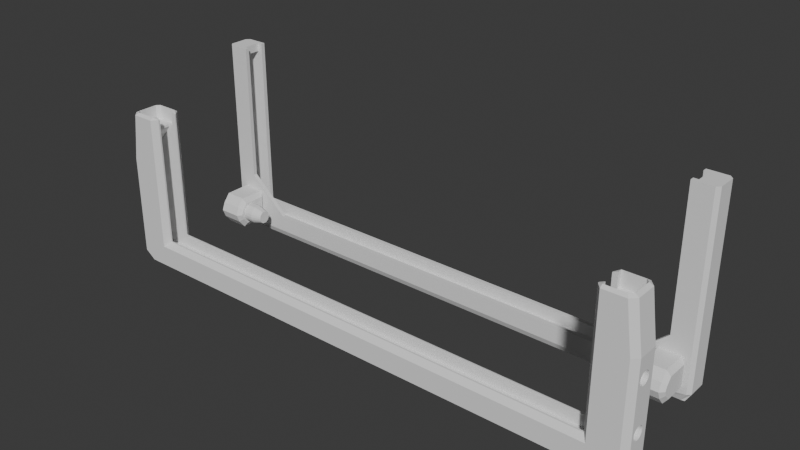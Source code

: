 # Source: backboard-parts_.blend  (saved by Blender 4.0.36; exported with 4.5.12 LTS)
import bpy
from mathutils import Matrix  # noqa: F401  (used for matrix-valued properties, if any)

bpy.ops.wm.read_factory_settings(use_empty=True)
scene = bpy.context.scene
scene.name = 'Scene'

# ---- collections
col_collection = bpy.data.collections.new('Collection'); scene.collection.children.link(col_collection)

# ---- world
world_world = bpy.data.worlds.new('World'); scene.world = world_world
world_world.use_nodes = True; world_world.node_tree.nodes.clear()
_N = world_world.node_tree.nodes; _L = world_world.node_tree.links
n0 = _N.new('ShaderNodeOutputWorld'); n0.name = 'World Output'; n0.location = (300, 300)
n1 = _N.new('ShaderNodeBackground'); n1.name = 'Background'; n1.location = (10, 300)
n1.inputs[0].default_value = (0.05088, 0.05088, 0.05088, 1.0)
_L.new(n1.outputs[0], n0.inputs[0])
n0.is_active_output = True
world_world.color = (0.05088, 0.05088, 0.05088)
world_world.use_sun_shadow = False
world_world.sun_shadow_jitter_overblur = 0.0

# ---- meshes
me_cube_011 = bpy.data.meshes.new('Cube.011')
me_cube_011.from_pydata([(-0.9088, 2.088, 1.431), (0.914, 2.088, 1.431), (-0.9088, 1.323, 3.098), (0.914, 1.323, -0.2355), (-0.9027, -2.646, 1.89), (0.9079, -2.646, 1.89), (-0.9088, 1.323, -0.2355), (-0.9088, 1.838, 0.5978), (0.9788, -2.333, 3.053), (-0.9088, 1.838, 2.264), (-0.936, 2.088, 1.431), (-0.9027, -0.6817, -15.99), (-0.936, 1.323, 3.098), (0.914, 1.323, 3.098), (0.9788, -0.9942, 3.053), (0.9079, -2.646, -15.99), (-0.936, 1.323, -0.2355), (0.914, 1.838, 2.264), (0.914, 1.838, 0.5978), (-0.936, 1.838, 0.5978), (-0.9027, -2.646, -15.99), (-0.936, 1.838, 2.264), (-0.8815, 1.323, 3.098), (0.9079, -0.6817, -15.99), (0.9413, 2.088, 1.431), (0.9413, 1.323, -0.2355), (-0.9912, -2.375, 1.89), (-0.9782, -2.646, 1.89), (-0.9735, -2.333, 3.053), (-0.8815, 1.323, -0.2355), (-0.8815, 1.838, 0.5978), (-0.9782, -0.6817, 1.89), (-0.9912, -0.9372, 1.89), (0.9413, 1.323, 3.098), (-0.8815, 1.838, 2.264), (-0.9735, -0.9942, 3.053), (-0.8815, 2.088, 1.431), (0.9413, 1.838, 2.264), (0.9413, 1.838, 0.5978), (-0.8692, 2.088, 1.431), (0.9835, -2.646, 1.89), (0.8867, 1.323, -0.2355), (-0.8542, 1.771, 1.431), (0.9964, -2.375, 1.89), (-0.9633, 1.771, 1.431), (0.9964, -0.9372, 1.89), (-0.9483, 2.088, 1.431), (0.9835, -0.6817, 1.89), (-0.8542, 1.223, 2.57), (-0.8692, 1.323, 3.098), (-0.9912, -0.9372, -15.99), (-0.9483, 1.323, 3.098), (-0.9633, 1.223, 2.57), (-0.9782, -0.6817, -15.99), (-0.9782, -2.646, -15.99), (-0.8542, -0.4807, 2.57), (0.8867, 1.323, 3.098), (-0.9912, -2.375, -15.99), (-0.9633, -0.4807, 2.57), (0.8867, 1.838, 2.264), (0.9964, -2.375, -15.99), (0.9835, -2.646, -15.99), (-0.8542, -0.4807, 1.431), (0.9835, -0.6817, -15.99), (0.8867, 1.838, 0.5978), (0.9964, -0.9372, -15.99), (0.8867, 2.088, 1.431), (-0.9027, -0.6817, 3.613), (-0.8542, -0.4807, 0.2925), (0.8744, 2.088, 1.431), (-0.9027, -0.8996, 4.243), (-0.9027, -2.396, 4.243), (0.8595, 1.771, 1.431), (-0.9027, -2.646, 3.613), (-0.9633, -0.4807, 0.2925), (0.9079, -0.8996, 4.243), (0.9685, 1.771, 1.431), (-0.8542, 1.223, 0.2925), (0.9079, -0.6817, 3.613), (-0.8692, 1.323, -0.2355), (0.9536, 2.088, 1.431), (-0.9633, 1.223, 0.2925), (0.9079, -2.646, 3.613), (-0.9483, 1.323, -0.2355), (0.9079, -2.396, 4.243), (0.8595, 1.223, 0.2925), (-0.8542, 1.624, 0.9421), (-0.9716, -2.374, 4.243), (-0.9912, -2.375, 3.34), (-0.8692, 1.838, 0.5978), (0.8744, 1.323, -0.2355), (-0.9596, -2.396, 4.243), (-0.9633, 1.624, 0.9421), (-0.9782, -2.646, 3.34), (-0.9483, 1.838, 0.5978), (-0.9597, -0.8996, 4.243), (0.9536, 1.323, -0.2355), (-0.8542, 1.624, 1.92), (-0.8692, 1.838, 2.264), (-0.9782, -0.6817, 3.34), (0.9685, 1.223, 0.2925), (-0.9633, 1.624, 1.92), (-0.9716, -0.9377, 4.243), (-0.9483, 1.838, 2.264), (-0.9912, -0.9372, 3.34), (0.8595, -0.4807, 0.2925), (0.9648, -2.396, 4.243), (0.9835, -2.646, 3.34), (0.9769, -2.374, 4.243), (0.9964, -2.375, 3.34), (0.9685, -0.4807, 0.2925), (0.9769, -0.9377, 4.243), (0.9964, -0.9372, 3.34), (0.9649, -0.8996, 4.243), (0.9835, -0.6817, 3.34), (0.8595, -0.4807, 1.431), (-0.9735, -0.9942, -15.14), (-0.9735, -2.333, -15.14), (-0.9209, -0.9942, -15.14), (0.9685, -0.4807, 1.431), (-0.9209, -2.333, -15.14), (0.8595, -0.4807, 2.57), (0.9788, -0.9942, -15.14), (0.9788, -2.333, -15.14), (0.9261, -0.9942, -15.14), (0.9685, -0.4807, 2.57), (0.9261, -2.333, -15.14), (0.9079, -2.333, 1.89), (0.9079, -0.9942, 1.89), (0.8595, 1.223, 2.57), (-0.9027, -2.333, 1.89), (0.8744, 1.323, 3.098), (0.9261, -0.9942, -15.99), (0.9079, -2.333, -15.99), (0.9685, 1.223, 2.57), (0.9079, -0.9942, -15.99), (0.9261, -2.333, -15.99), (0.9536, 1.323, 3.098), (-0.8542, 1.28, 2.195), (-0.8542, 0.643, 2.388), (-0.9027, -2.333, -15.99), (-0.8542, 1.039, 2.388), (-0.8542, 0.5815, 2.35), (0.8595, 1.624, 1.92), (-0.8542, 1.1, 2.35), (-0.9027, -0.9942, -15.99), (-0.8542, 0.643, 0.4878), (0.8744, 1.838, 2.264), (-0.8542, 0.5815, 0.5122), (-0.8542, 0.4019, 0.6676), (-0.9209, -0.9942, -15.99), (-0.8542, 0.2621, 0.885), (-0.8542, 0.1734, 1.716), (-0.8542, 0.4019, 2.195), (-0.8542, 0.2621, 1.977), (-0.9209, -2.333, -15.99), (0.9079, -2.646, -1.781), (-0.8542, 1.42, 1.977), (0.9685, 1.624, 1.92), (-0.8542, 1.42, 0.885), (0.9835, -2.646, -1.781), (-0.8542, 1.508, 1.147), (-0.8542, 1.539, 1.431), (-0.8542, 1.039, 0.4878), (0.9835, -0.6817, -1.781), (-0.8542, 1.1, 0.5122), (0.9536, 1.838, 2.264), (-0.8542, 1.185, 0.5856), (-0.8542, 1.28, 0.6676), (0.9079, -0.9942, -1.781), (-0.8542, 0.1734, 1.147), (0.9079, -0.6817, -1.781), (0.8595, 1.624, 0.9421), (0.8744, 1.838, 0.5978), (-0.8542, 0.143, 1.431), (0.9964, -2.375, -1.781), (0.9964, -0.9372, -1.781), (-0.8542, 1.508, 1.716), (-0.9027, -0.6817, -1.781), (0.9685, 1.624, 0.9421), (-0.9912, -0.9372, -1.781), (0.9536, 1.838, 0.5978), (-0.9912, -2.375, -1.781), (-0.9027, -0.9942, -1.781), (-0.9027, -2.646, -1.781), (-0.9782, -0.6817, -1.781), (-0.9782, -2.646, -1.781), (-0.7512, -0.6817, 1.89), (-0.7512, -0.8996, 4.243), (-0.7512, -0.6817, 3.613), (-0.7512, -2.396, 4.243), (-0.7512, -2.646, 1.89), (-0.7512, -0.9942, 1.89), (-0.7512, -2.646, 3.613), (0.7564, -0.6817, 1.89), (0.7564, -0.8996, 4.243), (0.7564, -0.6817, 3.613), (0.7564, -2.396, 4.243), (0.7564, -2.646, 1.89), (0.7564, -2.646, 3.613), (0.7564, -2.333, 1.89), (0.7564, -0.9942, 1.89), (0.9536, -0.6817, 3.098), (0.9079, -0.6817, 3.098), (0.9576, -0.6817, 1.89), (0.8704, -0.6817, 1.89), (0.8704, -0.6817, 2.957), (0.8744, -0.6817, 3.098), (0.9079, -0.6817, -0.2355), (0.9536, -0.6817, -0.2355), (0.8704, -0.6817, -0.09415), (0.8744, -0.6817, -0.2355), (0.8595, 1.28, 0.6676), (0.8595, 0.643, 0.4745), (0.8595, 1.039, 0.4745), (0.8595, 0.5815, 0.5122), (0.8595, 1.1, 0.5122), (0.8595, 0.643, 2.374), (0.8595, 0.5815, 2.35), (0.8595, 0.4019, 2.195), (0.8595, 0.2621, 1.977), (0.8595, 0.1734, 1.147), (0.8595, 0.4019, 0.6676), (0.8595, 0.2621, 0.885), (0.8595, 1.42, 0.885), (0.8595, 1.42, 1.977), (0.8595, 1.508, 1.716), (0.8595, 1.539, 1.431), (0.8595, 1.039, 2.374), (0.8595, 1.1, 2.35), (0.8595, 1.185, 2.277), (0.8595, 1.28, 2.195), (0.8595, 0.1734, 1.716), (0.8595, 0.143, 1.431), (0.8595, 1.508, 1.147), (0.9413, -0.6817, 3.098), (0.914, -0.6817, 3.098), (0.8867, -0.6817, 3.098), (0.9413, -0.6817, -0.2355), (0.914, -0.6817, -0.2355), (0.9576, -0.6817, -0.09415), (0.8867, -0.6817, -0.2355), (-0.9524, -0.6817, 2.956), (-0.936, -0.6817, 3.098), (-0.9483, -0.6817, 3.098), (-0.9523, -0.6817, 1.89), (-0.9088, -0.6817, 3.098), (-0.9027, -0.6817, -0.2355), (-0.9523, -0.6817, -0.09429), (-0.936, -0.6817, -0.2355), (-0.9483, -0.6817, -0.2355), (-0.8652, -0.6817, 1.89), (-0.8815, -0.6817, 3.098), (-0.8652, -0.6817, 2.956), (-0.8692, -0.6817, 3.098), (-0.8815, -0.6817, -0.2355), (-0.8692, -0.6817, -0.2355), (-0.8652, -0.6817, -0.09429), (-0.777, 1.309, 1.431), (-0.8159, 1.539, 1.431), (-0.777, 1.288, 1.627), (-0.8159, 1.508, 1.716), (-0.8159, 1.42, 1.977), (-0.777, 1.227, 1.806), (-0.8159, 1.28, 2.195), (-0.777, 1.132, 1.954), (-0.777, 1.01, 2.06), (-0.8159, 1.1, 2.35), (-0.777, 0.6747, 2.06), (-0.8159, 0.5815, 2.35), (-0.777, 0.5522, 1.954), (-0.8159, 0.4019, 2.195), (-0.777, 0.4572, 1.806), (-0.8159, 0.2621, 1.977), (-0.8159, 0.1734, 1.716), (-0.777, 0.3964, 1.627), (-0.777, 0.3755, 1.431), (-0.8159, 0.143, 1.431), (-0.8159, 0.1734, 1.147), (-0.777, 0.3964, 1.235), (0.8211, 1.539, 1.431), (0.777, 1.309, 1.431), (-0.777, 0.4572, 1.056), (-0.8159, 0.2621, 0.885), (-0.777, 0.5522, 0.9086), (-0.8159, 0.4019, 0.6676), (0.777, 1.288, 1.235), (0.8211, 1.508, 1.147), (-0.777, 0.6729, 0.8041), (-0.8159, 0.5815, 0.5122), (0.777, 1.227, 1.056), (0.8211, 1.42, 0.885), (-0.777, 1.011, 0.8041), (-0.8159, 1.1, 0.5122), (0.8211, 1.28, 0.6676), (0.777, 1.132, 0.9086), (-0.777, 1.132, 0.9086), (-0.8159, 1.28, 0.6676), (-0.777, 1.227, 1.056), (-0.8159, 1.42, 0.885), (0.777, 1.01, 0.8025), (0.8211, 1.1, 0.5122), (-0.777, 1.288, 1.235), (-0.8159, 1.508, 1.147), (0.8212, 0.5815, 0.5122), (0.777, 0.6747, 0.8025), (0.777, 0.5522, 0.9086), (0.8212, 0.4019, 0.6676), (0.777, 0.4572, 1.056), (0.8212, 0.2621, 0.885), (0.777, 0.3964, 1.235), (0.8212, 0.1734, 1.147), (0.8213, 0.143, 1.431), (0.777, 0.3755, 1.431), (0.8213, 0.1734, 1.716), (0.777, 0.3964, 1.627), (0.777, 0.4572, 1.806), (0.8214, 0.2621, 1.977), (0.777, 0.5522, 1.954), (0.8214, 0.4019, 2.195), (0.777, 0.6697, 2.055), (0.8215, 0.5815, 2.35), (0.777, 1.011, 2.058), (0.8208, 1.1, 2.35), (0.777, 1.132, 1.954), (0.8209, 1.28, 2.195), (0.777, 1.227, 1.806), (0.821, 1.42, 1.977), (0.777, 1.288, 1.627), (0.821, 1.508, 1.716), (-0.777, 0.9745, 2.081), (-0.8155, 1.039, 2.388), (-0.777, 0.7097, 2.081), (-0.8155, 0.643, 2.388), (-0.777, 0.7072, 0.7905), (-0.8159, 0.643, 0.4878), (-0.777, 0.9771, 0.7905), (-0.8159, 1.039, 0.4878), (0.777, 0.9746, 0.7811), (0.8207, 1.039, 0.4745), (0.777, 0.7097, 0.7811), (0.8207, 0.643, 0.4745), (0.777, 0.9771, 2.072), (0.8207, 1.039, 2.374), (0.7769, 0.84, 2.072), (0.8206, 0.7401, 2.374)], [], [(111, 113, 75, 84, 106, 108), (171, 164, 63, 23), (27, 93, 88, 26), (184, 186, 54, 20), (205, 194, 196, 78, 203, 237, 207, 206), (245, 31, 99, 67, 246, 243, 244, 242), (188, 70, 71, 190), (4, 73, 93, 27), (185, 178, 11, 53), (160, 156, 15, 61), (40, 107, 82, 5), (191, 193, 73, 4), (132, 135, 23, 63, 65, 60, 61, 15, 133, 136), (130, 4, 184, 20, 140), (171, 23, 135, 169), (5, 127, 133, 15, 156), (176, 175, 60, 65), (155, 140, 20, 54, 57, 50, 53, 11, 145, 150), (99, 31, 32, 104), (112, 45, 47, 114), (26, 88, 104, 32), (107, 40, 43, 109), (45, 112, 109, 43), (182, 57, 54, 186), (175, 43, 40, 160), (180, 32, 31, 185), (176, 65, 63, 164), (182, 180, 50, 57), (190, 71, 73, 193), (195, 75, 78, 196), (91, 87, 88, 93), (102, 95, 99, 104), (113, 111, 112, 114), (108, 106, 107, 109), (87, 102, 104, 88), (71, 91, 93, 73), (67, 99, 95, 70), (106, 84, 82, 107), (114, 78, 75, 113), (102, 87, 91, 71, 70, 95), (14, 122, 123, 8), (8, 28, 35, 14), (28, 117, 116, 35), (126, 136, 133, 127, 8, 123), (198, 191, 4, 130, 200), (117, 28, 8, 127, 200, 130, 140, 155, 120), (120, 118, 116, 117), (150, 118, 120, 155), (126, 124, 132, 136), (45, 176, 164, 47), (60, 175, 160, 61), (45, 43, 175, 176), (40, 5, 156, 160), (204, 47, 164, 171, 208, 239, 238, 209, 240), (26, 32, 180, 182), (50, 180, 185, 53), (26, 182, 186, 27), (11, 178, 183, 145), (178, 185, 31, 245, 248, 250, 249, 247), (4, 27, 186, 184), (70, 188, 189, 67), (197, 190, 193, 199), (198, 199, 193, 191), (195, 188, 190, 197), (252, 246, 67, 189, 187, 251, 253, 254), (75, 195, 197, 84), (5, 198, 200, 127), (5, 82, 199, 198), (84, 197, 199, 82), (188, 195, 196, 189), (187, 194, 201, 192), (187, 189, 196, 194), (201, 169, 128), (210, 211, 241, 208, 171, 194, 205), (201, 194, 171, 169), (187, 178, 247, 255, 256, 257, 251), (178, 187, 192, 183), (38, 181, 96, 25), (237, 56, 131, 207), (173, 64, 41, 90), (131, 56, 59, 147), (179, 76, 158, 134, 125, 119, 110, 100), (69, 66, 64, 173), (37, 166, 80, 24), (66, 1, 18, 64), (56, 13, 17, 59), (59, 17, 1, 66), (203, 236, 13, 56, 237), (208, 241, 41, 3, 239), (64, 18, 3, 41), (1, 24, 38, 18), (13, 33, 37, 17), (17, 37, 24, 1), (235, 33, 13, 236), (239, 3, 25, 238), (18, 38, 25, 3), (238, 25, 96, 209), (202, 137, 33, 235), (231, 230, 129, 143, 72, 172, 234, 227, 226, 225), (224, 234, 172, 85, 105, 115, 121, 129, 230, 229, 228, 217, 218, 219, 220, 232, 233, 221, 223, 222, 215, 213, 214, 216, 212), (33, 137, 166, 37), (24, 80, 181, 38), (173, 90, 85, 172), (181, 80, 76, 179), (121, 207, 131, 129), (209, 96, 100, 110, 240), (207, 121, 206), (147, 69, 72, 143), (166, 137, 134, 158), (131, 147, 143, 129), (80, 166, 158, 76), (69, 173, 172, 72), (96, 181, 179, 100), (147, 59, 66, 69), (280, 329, 226, 227), (335, 289, 148, 146), (168, 297, 293, 165, 167), (299, 297, 168, 159), (215, 304, 341, 213), (222, 307, 304, 215), (223, 309, 307, 222), (221, 311, 309, 223), (233, 312, 311, 221), (232, 314, 312, 233), (220, 317, 314, 232), (319, 317, 220, 219), (321, 319, 219, 218), (345, 321, 218, 217), (230, 231, 325, 323, 229), (327, 325, 231, 225), (323, 343, 228, 229), (329, 327, 225, 226), (141, 139, 333, 331), (285, 283, 151, 149), (287, 280, 227, 234), (217, 228, 343, 345), (21, 103, 51, 12), (29, 79, 256, 255), (98, 34, 22, 49), (79, 29, 30, 89), (39, 36, 34, 98), (19, 94, 46, 10), (36, 0, 9, 34), (29, 6, 7, 30), (30, 7, 0, 36), (252, 22, 2, 246), (34, 9, 2, 22), (0, 10, 21, 9), (6, 16, 19, 7), (7, 19, 10, 0), (246, 2, 12, 243), (9, 21, 12, 2), (254, 49, 22, 252), (243, 12, 51, 244), (83, 16, 249, 250), (146, 163, 337, 335), (168, 167, 77, 86, 42, 97, 177, 162, 161, 159), (157, 177, 97, 48, 55, 62, 68, 77, 167, 165, 163, 146, 148, 149, 151, 170, 174, 152, 154, 153, 142, 139, 141, 144, 138), (16, 83, 94, 19), (10, 46, 103, 21), (98, 49, 48, 97), (103, 46, 44, 101), (55, 48, 49, 254, 253), (51, 52, 58, 242, 244), (183, 192, 201, 128, 169, 135, 132, 124, 122, 14, 35, 116, 118, 150, 145), (74, 81, 83, 250, 248), (89, 39, 42, 86), (94, 83, 81, 92), (79, 89, 86, 77), (46, 94, 92, 44), (39, 98, 97, 42), (51, 103, 101, 52), (89, 30, 36, 39), (262, 261, 177, 157), (138, 264, 262, 157), (144, 267, 264, 138), (141, 331, 267, 144), (153, 271, 269, 142), (154, 273, 271, 153), (142, 269, 333, 139), (152, 274, 273, 154), (174, 277, 274, 152), (170, 278, 277, 174), (151, 283, 278, 170), (338, 340, 305, 306, 308, 310, 313, 315, 316, 318, 320, 344, 342, 322, 324, 326, 328, 281, 286, 290, 295, 300), (289, 285, 149, 148), (291, 287, 234, 224), (212, 294, 291, 224), (216, 301, 294, 212), (293, 337, 163, 165), (303, 299, 159, 161), (214, 339, 301, 216), (261, 259, 162, 177), (213, 341, 339, 214), (259, 303, 161, 162), (134, 137, 125), (240, 110, 204), (204, 110, 119), (236, 203, 78, 114, 47, 204, 119, 125, 137, 202, 235), (112, 111, 108, 109), (90, 41, 241), (241, 211, 90), (211, 210, 90), (90, 210, 85), (105, 85, 210), (105, 210, 205, 115), (121, 115, 205, 206), (123, 122, 124, 126), (74, 248, 245, 58), (242, 58, 245), (74, 58, 52, 81), (52, 92, 81), (92, 52, 44), (44, 52, 101), (16, 6, 249), (249, 6, 247), (6, 29, 247), (255, 247, 29), (256, 79, 257), (257, 79, 77), (77, 68, 257), (68, 62, 251, 257), (62, 55, 251), (253, 251, 55), (289, 335, 334, 288), (261, 262, 263, 260), (273, 274, 275, 272), (291, 294, 295, 290), (319, 321, 320, 318), (293, 297, 296, 292), (262, 264, 265, 263), (285, 289, 288, 284), (294, 301, 300, 295), (281, 328, 329, 280), (287, 291, 290, 286), (277, 278, 279, 276), (299, 303, 302, 298), (274, 277, 276, 275), (283, 285, 284, 282), (278, 283, 282, 279), (307, 309, 308, 306), (305, 340, 341, 304), (280, 287, 286, 281), (271, 273, 272, 270), (323, 325, 324, 322), (267, 331, 330, 266), (292, 336, 337, 293), (264, 267, 266, 265), (340, 338, 339, 341), (304, 307, 306, 305), (269, 271, 270, 268), (311, 312, 313, 310), (317, 319, 318, 316), (322, 342, 343, 323), (325, 327, 326, 324), (327, 329, 328, 326), (321, 345, 344, 320), (259, 261, 260, 258), (331, 333, 332, 330), (258, 302, 303, 259), (312, 314, 315, 313), (314, 317, 316, 315), (342, 344, 345, 343), (335, 337, 336, 334), (309, 311, 310, 308), (297, 299, 298, 296), (301, 339, 338, 300), (268, 332, 333, 269), (288, 334, 336, 292, 296, 298, 302, 258, 260, 263, 265, 266, 330, 332, 268, 270, 272, 275, 276, 279, 282, 284)])
_uv = me_cube_011.uv_layers.new(name='UVMap')
_uv.uv.foreach_set('vector', [0.639, 0.5103, 0.6505, 0.5011, 0.6875, 0.5024, 0.6875, 0.7476, 0.6506, 0.7489, 0.639, 0.7393, 0.375, 0.4375, 0.375, 0.4862, 0.375, 0.4862, 0.375, 0.4375, 0.375, 0.0, 0.6226, 0.0, 0.6226, 0.002679, 0.375, 0.002679, 0.375, 0.875, 0.375, 0.9724, 0.375, 0.9724, 0.375, 0.875, 0.375, 0.4336, 0.375, 0.4219, 0.6226, 0.4219, 0.6226, 0.4375, 0.5485, 0.4375, 0.5485, 0.4353, 0.5485, 0.434, 0.5283, 0.4336, 0.375, 0.311, 0.375, 0.2776, 0.6226, 0.2776, 0.6226, 0.375, 0.5512, 0.3672, 0.563, 0.332, 0.5683, 0.3162, 0.5472, 0.311, 0.7187, 0.5024, 0.75, 0.5024, 0.75, 0.7476, 0.7188, 0.7476, 0.375, 0.875, 0.6226, 0.875, 0.6226, 0.9724, 0.375, 0.9724, 0.375, 0.2776, 0.375, 0.375, 0.375, 0.375, 0.375, 0.2776, 0.375, 0.7638, 0.375, 0.8125, 0.375, 0.8125, 0.375, 0.7638, 0.375, 0.7638, 0.6226, 0.7638, 0.6226, 0.8125, 0.375, 0.8125, 0.375, 0.8437, 0.6226, 0.8438, 0.6226, 0.875, 0.375, 0.875, 0.3253, 0.5339, 0.3125, 0.5391, 0.3125, 0.5, 0.3612, 0.5, 0.375, 0.5027, 0.375, 0.7473, 0.3612, 0.75, 0.3125, 0.75, 0.3125, 0.7109, 0.3253, 0.7165, 0.25, 0.7109, 0.25, 0.75, 0.25, 0.75, 0.25, 0.75, 0.25, 0.7109, 0.3125, 0.5, 0.3125, 0.5, 0.3125, 0.5391, 0.3125, 0.5391, 0.3125, 0.75, 0.3125, 0.7109, 0.3125, 0.7109, 0.3125, 0.75, 0.3125, 0.75, 0.375, 0.5027, 0.375, 0.7473, 0.375, 0.7473, 0.375, 0.5027, 0.2244, 0.7165, 0.25, 0.7109, 0.25, 0.75, 0.1526, 0.75, 0.125, 0.7473, 0.125, 0.5027, 0.1526, 0.5, 0.25, 0.5, 0.25, 0.5391, 0.2244, 0.5339, 0.6226, 0.2776, 0.375, 0.2776, 0.375, 0.2473, 0.6226, 0.2473, 0.6226, 0.5027, 0.375, 0.5027, 0.375, 0.4862, 0.6226, 0.4862, 0.375, 0.002679, 0.6226, 0.002679, 0.6226, 0.2473, 0.375, 0.2473, 0.6226, 0.7638, 0.375, 0.7638, 0.375, 0.7473, 0.6226, 0.7473, 0.375, 0.5027, 0.6226, 0.5027, 0.6226, 0.7473, 0.375, 0.7473, 0.375, 0.002679, 0.375, 0.002679, 0.375, 0.0, 0.375, 0.0, 0.375, 0.7473, 0.375, 0.7473, 0.375, 0.7638, 0.375, 0.7638, 0.375, 0.2473, 0.375, 0.2473, 0.375, 0.2776, 0.375, 0.2776, 0.375, 0.5027, 0.375, 0.5027, 0.375, 0.4862, 0.375, 0.4862, 0.375, 0.002679, 0.375, 0.2473, 0.375, 0.2473, 0.375, 0.002679, 0.625, 0.8438, 0.625, 0.875, 0.6226, 0.875, 0.6226, 0.8438, 0.625, 0.4219, 0.625, 0.4375, 0.6226, 0.4375, 0.6226, 0.4219, 0.625, 0.0001841, 0.625, 0.002675, 0.6226, 0.002679, 0.6226, 0.0, 0.625, 0.2474, 0.625, 0.2754, 0.6226, 0.2776, 0.6226, 0.2473, 0.625, 0.4874, 0.625, 0.5026, 0.6226, 0.5027, 0.6226, 0.4862, 0.625, 0.7473, 0.625, 0.7627, 0.6226, 0.7638, 0.6226, 0.7473, 0.625, 0.002757, 0.625, 0.2472, 0.6226, 0.2473, 0.6226, 0.002679, 0.625, 0.875, 0.625, 0.9483, 0.6226, 0.9724, 0.6226, 0.875, 0.6226, 0.375, 0.6226, 0.2776, 0.625, 0.3016, 0.625, 0.375, 0.625, 0.7758, 0.625, 0.8125, 0.6226, 0.8125, 0.6226, 0.7638, 0.6226, 0.4862, 0.6226, 0.4375, 0.625, 0.4375, 0.625, 0.4742, 0.8471, 0.5103, 0.8471, 0.7393, 0.8238, 0.7489, 0.75, 0.7476, 0.75, 0.5024, 0.8239, 0.5011, 0.625, 0.25, 0.625, 0.1064, 0.375, 0.1064, 0.375, 0.25, 0.375, 0.25, 0.375, 0.5, 0.375, 0.5, 0.375, 0.25, 0.375, 0.5, 0.375, 0.6436, 0.625, 0.6436, 0.625, 0.5, 0.625, 0.6827, 0.625, 0.6827, 0.625, 0.7265, 0.625, 0.2619, 0.125, 0.5, 0.125, 0.6436, 0.2969, 0.75, 0.2812, 0.75, 0.25, 0.75, 0.25, 0.7109, 0.2969, 0.7109, 0.375, 0.5, 0.375, 0.5, 0.125, 0.5, 0.625, 0.2619, 0.625, 0.3207, 0.625, 0.501, 0.625, 0.6279, 0.625, 0.6453, 0.625, 0.6453, 0.5625, 0.5, 0.6317, 0.7484, 0.625, 0.6436, 0.375, 0.6436, 0.4938, 0.5642, 0.4938, 0.5, 0.5625, 0.5, 0.5625, 0.5642, 0.5625, 0.25, 0.4937, 0.25, 0.4937, 0.1858, 0.5625, 0.1858, 0.375, 0.5027, 0.375, 0.5027, 0.375, 0.4862, 0.375, 0.4862, 0.375, 0.7473, 0.375, 0.7473, 0.375, 0.7638, 0.375, 0.7638, 0.375, 0.5027, 0.375, 0.7473, 0.375, 0.7473, 0.375, 0.5027, 0.375, 0.7638, 0.375, 0.8125, 0.375, 0.8125, 0.375, 0.7638, 0.375, 0.4695, 0.375, 0.4862, 0.375, 0.4862, 0.375, 0.4375, 0.375, 0.4375, 0.375, 0.4414, 0.375, 0.459, 0.375, 0.4669, 0.375, 0.4695, 0.375, 0.002679, 0.375, 0.2473, 0.375, 0.2473, 0.375, 0.002679, 0.375, 0.2473, 0.375, 0.2473, 0.375, 0.2776, 0.375, 0.2776, 0.375, 0.002679, 0.375, 0.002679, 0.375, 0.0, 0.375, 0.0, 0.25, 0.5, 0.25, 0.5, 0.25, 0.5391, 0.25, 0.5391, 0.375, 0.375, 0.375, 0.2776, 0.375, 0.2776, 0.375, 0.311, 0.375, 0.311, 0.375, 0.3162, 0.375, 0.332, 0.375, 0.375, 0.375, 0.875, 0.375, 0.9724, 0.375, 0.9724, 0.375, 0.875, 0.625, 0.375, 0.625, 0.4062, 0.6226, 0.4063, 0.6226, 0.375, 0.625, 0.8281, 0.625, 0.8438, 0.6226, 0.8438, 0.6226, 0.8281, 0.375, 0.8281, 0.6226, 0.8281, 0.6226, 0.8438, 0.375, 0.8437, 0.7031, 0.5024, 0.7187, 0.5024, 0.7188, 0.7476, 0.7031, 0.7476, 0.5485, 0.3794, 0.5485, 0.375, 0.6226, 0.375, 0.6226, 0.4063, 0.375, 0.4062, 0.375, 0.3827, 0.5282, 0.3827, 0.5485, 0.3819, 0.6875, 0.5024, 0.7031, 0.5024, 0.7031, 0.7476, 0.6875, 0.7476, 0.3125, 0.75, 0.2969, 0.75, 0.2969, 0.7109, 0.3125, 0.7109, 0.375, 0.8125, 0.6226, 0.8125, 0.6226, 0.8281, 0.375, 0.8281, 0.625, 0.8125, 0.625, 0.8281, 0.6226, 0.8281, 0.6226, 0.8125, 0.625, 0.4062, 0.625, 0.4219, 0.6226, 0.4219, 0.6226, 0.4063, 0.2812, 0.5, 0.2969, 0.5, 0.2969, 0.5391, 0.2812, 0.5391, 0.375, 0.4062, 0.6226, 0.4063, 0.6226, 0.4219, 0.375, 0.4219, 0.2969, 0.5391, 0.866, 0.7479, 0.866, 0.7479, 0.328, 0.4807, 0.3263, 0.4827, 0.3212, 0.4891, 0.3125, 0.5, 0.3125, 0.5, 0.375, 0.4219, 0.328, 0.4807, 0.2969, 0.5391, 0.2969, 0.5, 0.3125, 0.5, 0.3125, 0.5391, 0.2812, 0.5, 0.25, 0.5, 0.25, 0.5, 0.2544, 0.5, 0.2569, 0.5, 0.2577, 0.5, 0.2577, 0.5, 0.25, 0.5, 0.2812, 0.5, 0.2812, 0.5391, 0.634, 0.7479, 0.9167, 0.875, 0.9167, 0.9314, 0.8333, 0.9314, 0.8333, 0.875, 0.3274, 0.5686, 0.1667, 0.5686, 0.1667, 0.5686, 0.3274, 0.5686, 0.9167, 0.5686, 0.9167, 0.625, 0.8333, 0.625, 0.8333, 0.5686, 0.1667, 0.5686, 0.1667, 0.625, 0.08333, 0.625, 0.08333, 0.5686, 0.311, 0.4093, 0.25, 0.4341, 0.311, 0.4093, 0.392, 0.3576, 0.108, 0.1404, 0.108, 0.1404, 0.392, 0.1404, 0.392, 0.3576, 1.0, 0.5686, 1.0, 0.625, 0.9167, 0.625, 0.9167, 0.5686, 0.08333, 0.875, 0.08333, 0.9314, -8.941e-08, 0.9314, -8.941e-08, 0.875, 1.0, 0.625, 1.0, 0.75, 0.9167, 0.75, 0.9167, 0.625, 0.1667, 0.625, 0.1667, 0.75, 0.08333, 0.75, 0.08333, 0.625, 0.08333, 0.625, 0.08333, 0.75, -8.941e-08, 0.75, -8.941e-08, 0.625, 0.3274, 0.625, 0.3274, 0.625, 0.1667, 0.625, 0.1667, 0.625, 0.3274, 0.625, 0.6726, 0.625, 0.6726, 0.625, 0.8333, 0.625, 0.8333, 0.625, 0.6726, 0.625, 0.9167, 0.625, 0.9167, 0.75, 0.8333, 0.75, 0.8333, 0.625, 1.0, 0.75, 1.0, 0.875, 0.9167, 0.875, 0.9167, 0.75, 0.1667, 0.75, 0.1667, 0.875, 0.08333, 0.875, 0.08333, 0.75, 0.08333, 0.75, 0.08333, 0.875, -8.941e-08, 0.875, -8.941e-08, 0.75, 0.3274, 0.75, 0.1667, 0.75, 0.1667, 0.75, 0.3274, 0.75, 0.6726, 0.75, 0.8333, 0.75, 0.8333, 0.75, 0.6726, 0.75, 0.9167, 0.75, 0.9167, 0.875, 0.8333, 0.875, 0.8333, 0.75, 0.6726, 0.875, 0.8333, 0.875, 0.8333, 0.875, 0.6726, 0.875, 0.3274, 0.875, 0.1667, 0.875, 0.1667, 0.875, 0.3274, 0.875, 0.6548, 0.3648, 0.6446, 0.3526, 0.6487, 0.3575, 0.689, 0.4093, 0.75, 0.4341, 0.689, 0.4093, 0.6656, 0.3943, 0.6717, 0.3982, 0.6656, 0.3943, 0.6477, 0.3829, 0.8181, 0.383, 0.7855, 0.3952, 0.811, 0.4093, 0.892, 0.3576, 0.892, 0.1404, 0.892, 0.1404, 0.892, 0.1404, 0.892, 0.3576, 0.892, 0.3528, 0.892, 0.3419, 0.892, 0.3341, 0.892, 0.2704, 0.892, 0.2625, 0.892, 0.2396, 0.892, 0.2218, 0.892, 0.2105, 0.892, 0.2066, 0.892, 0.2105, 0.892, 0.2218, 0.892, 0.2396, 0.892, 0.2625, 0.892, 0.2704, 0.892, 0.3341, 0.892, 0.3419, 0.8805, 0.3649, 0.1667, 0.875, 0.1667, 0.9314, 0.08333, 0.9314, 0.08333, 0.875, 1.0, 0.875, 1.0, 0.9314, 0.9167, 0.9314, 0.9167, 0.875, 0.8539, 0.43, 0.9578, 0.37, 0.892, 0.3576, 0.811, 0.4093, 0.3539, 0.43, 0.25, 0.49, 0.25, 0.4341, 0.311, 0.4093, 0.892, 0.1404, 0.3274, 0.5686, 0.1667, 0.5686, 0.608, 0.3576, 0.4578, 0.1385, 0.4578, 0.37, 0.392, 0.3576, 0.392, 0.1404, 0.4402, 0.1328, 0.3274, 0.5686, 0.892, 0.1404, 0.5283, 0.4336, 0.6461, 0.43, 0.75, 0.49, 0.75, 0.4341, 0.689, 0.4093, 0.1461, 0.43, 0.04215, 0.37, 0.108, 0.3576, 0.189, 0.4093, 0.5422, 0.37, 0.6461, 0.43, 0.689, 0.4093, 0.608, 0.3576, 0.25, 0.49, 0.1461, 0.43, 0.189, 0.4093, 0.25, 0.4341, 0.75, 0.49, 0.8539, 0.43, 0.811, 0.4093, 0.75, 0.4341, 0.4578, 0.37, 0.3539, 0.43, 0.311, 0.4093, 0.392, 0.3576, 0.08333, 0.5686, 0.08333, 0.625, -8.941e-08, 0.625, -8.941e-08, 0.5686, -2.682e-07, 0.7276, 0.04545, 0.7275, 0.04545, 0.8115, -2.682e-07, 0.8115, 0.3045, 0.7278, 0.3182, 0.7278, 0.3182, 0.8115, 0.3045, 0.8115, 0.1364, 0.8115, 0.1364, 0.7278, 0.1818, 0.7278, 0.1818, 0.8115, 0.1603, 0.8115, 0.09091, 0.7278, 0.1364, 0.7278, 0.1364, 0.8115, 0.09091, 0.8115, 0.6818, 0.8115, 0.6818, 0.7279, 0.6955, 0.7278, 0.6955, 0.8124, 0.6364, 0.8115, 0.6364, 0.7279, 0.6818, 0.7279, 0.6818, 0.8115, 0.5909, 0.8115, 0.5909, 0.7279, 0.6364, 0.7279, 0.6364, 0.8115, 0.5455, 0.8115, 0.5455, 0.728, 0.5909, 0.7279, 0.5909, 0.8115, 0.5, 0.8115, 0.5, 0.7281, 0.5455, 0.728, 0.5455, 0.8115, 0.4545, 0.8115, 0.4545, 0.7281, 0.5, 0.7281, 0.5, 0.8115, 0.4091, 0.8115, 0.4091, 0.7283, 0.4545, 0.7281, 0.4545, 0.8115, 0.3636, 0.7284, 0.4091, 0.7283, 0.4091, 0.8115, 0.3636, 0.8115, 0.3182, 0.7286, 0.3636, 0.7284, 0.3636, 0.8115, 0.3182, 0.8115, 0.3045, 0.7266, 0.3182, 0.7286, 0.3182, 0.8115, 0.3045, 0.8115, 0.1603, 0.8115, 0.1364, 0.8115, 0.1364, 0.7273, 0.1818, 0.7271, 0.1818, 0.8115, 0.09091, 0.7274, 0.1364, 0.7273, 0.1364, 0.8115, 0.09091, 0.8115, 0.1818, 0.7271, 0.1955, 0.7269, 0.1955, 0.8115, 0.1818, 0.8115, 0.04545, 0.7275, 0.09091, 0.7274, 0.09091, 0.8115, 0.04545, 0.8115, 0.892, 0.3341, 0.892, 0.2704, 0.794, 0.456, 0.8484, 0.4879, 0.3636, 0.7278, 0.4091, 0.7278, 0.4091, 0.8115, 0.3636, 0.8115, 0.9545, 0.7276, 1.0, 0.7276, 1.0, 0.8115, 0.9545, 0.8115, 0.3045, 0.8115, 0.1955, 0.8115, 0.1955, 0.7269, 0.3045, 0.7266, 0.9167, 0.875, 0.9167, 0.9314, 0.8333, 0.9314, 0.8333, 0.875, 0.1667, 0.5686, 0.1667, 0.5686, 0.3274, 0.5686, 0.3274, 0.5686, 0.9167, 0.5686, 0.9167, 0.625, 0.8333, 0.625, 0.8333, 0.5686, 0.1667, 0.5686, 0.1667, 0.625, 0.08333, 0.625, 0.08333, 0.5686, 1.0, 0.5686, 1.0, 0.625, 0.9167, 0.625, 0.9167, 0.5686, 0.08333, 0.875, 0.08333, 0.9314, -8.941e-08, 0.9314, -8.941e-08, 0.875, 1.0, 0.625, 1.0, 0.75, 0.9167, 0.75, 0.9167, 0.625, 0.1667, 0.625, 0.1667, 0.75, 0.08333, 0.75, 0.08333, 0.625, 0.08333, 0.625, 0.08333, 0.75, -8.941e-08, 0.75, -8.941e-08, 0.625, 0.6726, 0.625, 0.8333, 0.625, 0.8333, 0.625, 0.6726, 0.625, 0.9167, 0.625, 0.9167, 0.75, 0.8333, 0.75, 0.8333, 0.625, 1.0, 0.75, 1.0, 0.875, 0.9167, 0.875, 0.9167, 0.75, 0.1667, 0.75, 0.1667, 0.875, 0.08333, 0.875, 0.08333, 0.75, 0.08333, 0.75, 0.08333, 0.875, -8.941e-08, 0.875, -8.941e-08, 0.75, 0.6726, 0.75, 0.8333, 0.75, 0.8333, 0.75, 0.6726, 0.75, 0.9167, 0.75, 0.9167, 0.875, 0.8333, 0.875, 0.8333, 0.75, 0.6726, 0.5686, 0.8333, 0.5686, 0.8333, 0.5686, 0.6726, 0.5686, 0.6726, 0.875, 0.8333, 0.875, 0.8333, 0.875, 0.6726, 0.875, 0.1667, 0.875, 0.1667, 0.875, 0.3274, 0.875, 0.3274, 0.875, 0.892, 0.2704, 0.892, 0.3341, 0.5466, 0.4871, 0.6007, 0.455, 0.6548, 0.3648, 0.6446, 0.3526, 0.6487, 0.3575, 0.689, 0.4093, 0.75, 0.4341, 0.689, 0.4093, 0.6656, 0.3943, 0.6717, 0.3982, 0.6656, 0.3943, 0.6477, 0.3829, 0.8181, 0.383, 0.7855, 0.3952, 0.811, 0.4093, 0.892, 0.3576, 0.892, 0.1404, 0.892, 0.1404, 0.892, 0.1404, 0.892, 0.3576, 0.892, 0.3528, 0.892, 0.3419, 0.892, 0.3341, 0.892, 0.2704, 0.892, 0.2625, 0.892, 0.2396, 0.892, 0.2218, 0.892, 0.2105, 0.892, 0.2066, 0.892, 0.2105, 0.892, 0.2218, 0.892, 0.2396, 0.892, 0.2625, 0.892, 0.2704, 0.892, 0.3341, 0.892, 0.3419, 0.8805, 0.3649, 0.1667, 0.875, 0.1667, 0.9314, 0.08333, 0.9314, 0.08333, 0.875, 1.0, 0.875, 1.0, 0.9314, 0.9167, 0.9314, 0.9167, 0.875, 0.8539, 0.43, 0.9578, 0.37, 0.892, 0.3576, 0.811, 0.4093, 0.3539, 0.43, 0.25, 0.49, 0.25, 0.4341, 0.311, 0.4093, 0.892, 0.1404, 0.892, 0.3576, 0.9578, 0.37, 0.9578, 0.1385, 0.9402, 0.1328, 0.4578, 0.37, 0.392, 0.3576, 0.392, 0.1404, 0.4402, 0.1328, 0.4578, 0.1385, 0.634, 0.7479, 0.75, 0.7479, 0.808, 0.7479, 0.866, 0.7479, 0.866, 0.7479, 0.866, 0.7479, 0.8668, 0.6436, 0.8668, 0.6436, 0.875, 0.6702, 0.875, 0.6702, 0.625, 0.75, 0.625, 0.75, 0.6317, 0.7484, 0.6317, 0.7484, 0.634, 0.7479, 0.108, 0.1404, 0.108, 0.3576, 0.04215, 0.37, 0.04215, 0.1385, 0.05977, 0.1328, 0.6461, 0.43, 0.75, 0.49, 0.75, 0.4341, 0.689, 0.4093, 0.1461, 0.43, 0.04215, 0.37, 0.108, 0.3576, 0.189, 0.4093, 0.5422, 0.37, 0.6461, 0.43, 0.689, 0.4093, 0.608, 0.3576, 0.25, 0.49, 0.1461, 0.43, 0.189, 0.4093, 0.25, 0.4341, 0.75, 0.49, 0.8539, 0.43, 0.811, 0.4093, 0.75, 0.4341, 0.4578, 0.37, 0.3539, 0.43, 0.311, 0.4093, 0.392, 0.3576, 0.08333, 0.5686, 0.08333, 0.625, -8.941e-08, 0.625, -8.941e-08, 0.5686, 0.9091, 0.7278, 0.9545, 0.7278, 0.9545, 0.8115, 0.9091, 0.8115, 0.8636, 0.8115, 0.8636, 0.7278, 0.9091, 0.7278, 0.9091, 0.8115, 0.8182, 0.8115, 0.8182, 0.7278, 0.8636, 0.7278, 0.8636, 0.8115, 0.8045, 0.8124, 0.8045, 0.7278, 0.8182, 0.7278, 0.8182, 0.8115, 0.6364, 0.8115, 0.6364, 0.7278, 0.6818, 0.7278, 0.6818, 0.8115, 0.5909, 0.8115, 0.5909, 0.7278, 0.6364, 0.7278, 0.6364, 0.8115, 0.6818, 0.8115, 0.6818, 0.7278, 0.6955, 0.7278, 0.6955, 0.8124, 0.5455, 0.8115, 0.5455, 0.7278, 0.5909, 0.7278, 0.5909, 0.8115, 0.5, 0.8115, 0.5, 0.7278, 0.5455, 0.7278, 0.5455, 0.8115, 0.4545, 0.8115, 0.4545, 0.7278, 0.5, 0.7278, 0.5, 0.8115, 0.4091, 0.8115, 0.4091, 0.7278, 0.4545, 0.7278, 0.4545, 0.8115, 0.794, 0.6427, 0.6925, 0.6427, 0.6797, 0.6427, 0.6347, 0.6427, 0.5897, 0.6427, 0.5443, 0.6427, 0.4988, 0.6427, 0.4534, 0.6427, 0.4082, 0.6427, 0.3637, 0.6427, 0.3228, 0.6427, 0.298, 0.6427, 0.2079, 0.6427, 0.1936, 0.6427, 0.1501, 0.6427, 0.1079, 0.6427, 0.06793, 0.6427, 0.08608, 0.6427, 0.8702, 0.6427, 0.8877, 0.6427, 0.8477, 0.6427, 0.8048, 0.6427, 0.3182, 0.7278, 0.3636, 0.7278, 0.3636, 0.8115, 0.3182, 0.8115, 0.9091, 0.7277, 0.9545, 0.7276, 0.9545, 0.8115, 0.9091, 0.8115, 0.8636, 0.8115, 0.8636, 0.7277, 0.9091, 0.7277, 0.9091, 0.8115, 0.8182, 0.8115, 0.8182, 0.7278, 0.8636, 0.7277, 0.8636, 0.8115, 0.1818, 0.7278, 0.1955, 0.7278, 0.1955, 0.8115, 0.1818, 0.8115, 0.04545, 0.7278, 0.09091, 0.7278, 0.09091, 0.8115, 0.04545, 0.8115, 0.8045, 0.8124, 0.8045, 0.7278, 0.8182, 0.7278, 0.8182, 0.8115, 0.9545, 0.7278, 1.0, 0.7278, 1.0, 0.8115, 0.9545, 0.8115, 0.892, 0.2704, 0.7941, 0.4559, 0.8484, 0.4879, 0.892, 0.3341, -2.682e-07, 0.7278, 0.04545, 0.7278, 0.04545, 0.8115, -2.682e-07, 0.8115, 0.392, 0.3576, 0.04215, 0.37, 0.108, 0.1404, 0.375, 0.4695, 0.392, 0.1404, 0.375, 0.4695, 0.375, 0.4695, 0.392, 0.1404, 0.108, 0.1404, 0.3274, 0.75, 0.5485, 0.4375, 0.6226, 0.4375, 0.6226, 0.4862, 0.375, 0.4862, 0.375, 0.4695, 0.108, 0.1404, 0.108, 0.1404, 0.1667, 0.875, 0.3274, 0.875, 0.3274, 0.75, 0.6226, 0.5027, 0.625, 0.5026, 0.639, 0.7393, 0.6226, 0.7473, 0.8333, 0.5686, 0.8333, 0.625, 0.6726, 0.625, 0.6726, 0.625, 0.3263, 0.4827, 0.8333, 0.5686, 0.3263, 0.4827, 0.328, 0.4807, 0.8333, 0.5686, 0.8333, 0.5686, 0.328, 0.4807, 0.892, 0.3576, 0.892, 0.1404, 0.892, 0.3576, 0.328, 0.4807, 0.892, 0.1404, 0.328, 0.4807, 0.328, 0.4807, 0.892, 0.1404, 0.892, 0.1404, 0.892, 0.1404, 0.375, 0.4336, 0.5283, 0.4336, 0.375, 0.1064, 0.875, 0.6702, 0.4937, 0.25, 0.5625, 0.25, 0.108, 0.1404, 0.05977, 0.1328, 0.375, 0.311, 0.0, 0.0, 0.5472, 0.311, 0.0, 0.0, 0.375, 0.311, 0.108, 0.1404, 0.0, 0.0, 0.392, 0.3576, 0.108, 0.3576, 0.392, 0.3576, 0.189, 0.4093, 0.108, 0.3576, 0.189, 0.4093, 0.392, 0.3576, 0.25, 0.4341, 0.25, 0.4341, 0.392, 0.3576, 0.311, 0.4093, 0.1667, 0.875, 0.1667, 0.75, 0.3274, 0.875, 0.3274, 0.875, 0.1667, 0.75, 0.375, 0.3672, 0.1667, 0.75, 0.1667, 0.625, 0.375, 0.3672, 0.2544, 0.5, 0.25, 0.5, 0.1667, 0.625, 0.2569, 0.5, 0.1667, 0.5686, 0.2577, 0.5, 0.2577, 0.5, 0.1667, 0.5686, 0.608, 0.3576, 0.892, 0.3576, 0.892, 0.1404, 0.2577, 0.5, 0.892, 0.1404, 0.892, 0.1404, 0.2577, 0.5, 0.2577, 0.5, 0.892, 0.1404, 0.892, 0.1404, 0.2577, 0.5, 0.5282, 0.3827, 0.375, 0.3827, 0.892, 0.1404, 0.3182, 0.7278, 0.3045, 0.7278, 0.3088, 0.6427, 0.3206, 0.6427, 0.9545, 0.7278, 0.9091, 0.7278, 0.8924, 0.6427, 0.9322, 0.6427, 0.5909, 0.7278, 0.5455, 0.7278, 0.5468, 0.6427, 0.592, 0.6427, 0.9091, 0.7277, 0.8636, 0.7277, 0.8477, 0.6427, 0.8877, 0.6427, 0.3636, 0.7284, 0.3182, 0.7286, 0.3228, 0.6427, 0.3637, 0.6427, 0.1818, 0.7278, 0.1364, 0.7278, 0.1523, 0.6427, 0.1941, 0.6427, 0.9091, 0.7278, 0.8636, 0.7278, 0.8504, 0.6427, 0.8924, 0.6427, 0.3636, 0.7278, 0.3182, 0.7278, 0.3206, 0.6427, 0.3654, 0.6427, 0.8636, 0.7277, 0.8182, 0.7278, 0.8048, 0.6427, 0.8477, 0.6427, 0.08608, 0.6427, 0.06793, 0.6427, 0.04545, 0.7275, -2.682e-07, 0.7276, 0.9545, 0.7276, 0.9091, 0.7277, 0.8877, 0.6427, 0.8702, 0.6427, 0.5, 0.7278, 0.4545, 0.7278, 0.4558, 0.6427, 0.5013, 0.6427, 0.09091, 0.7278, 0.04545, 0.7278, 0.1298, 0.6427, 0.1124, 0.6427, 0.5455, 0.7278, 0.5, 0.7278, 0.5013, 0.6427, 0.5468, 0.6427, 0.4091, 0.7278, 0.3636, 0.7278, 0.3654, 0.6427, 0.4104, 0.6427, 0.4545, 0.7278, 0.4091, 0.7278, 0.4104, 0.6427, 0.4558, 0.6427, 0.6364, 0.7279, 0.5909, 0.7279, 0.5897, 0.6427, 0.6347, 0.6427, 0.6797, 0.6427, 0.6925, 0.6427, 0.6955, 0.7278, 0.6818, 0.7279, -2.682e-07, 0.6427, 0.9545, 0.6427, 0.8702, 0.6427, 0.08608, 0.6427, 0.6364, 0.7278, 0.5909, 0.7278, 0.592, 0.6427, 0.6368, 0.6427, 0.1818, 0.7271, 0.1364, 0.7273, 0.1501, 0.6427, 0.1936, 0.6427, 0.8182, 0.7278, 0.8045, 0.7278, 0.7958, 0.6427, 0.8069, 0.6427, 0.1941, 0.6427, 0.2056, 0.6427, 0.1955, 0.7278, 0.1818, 0.7278, 0.8636, 0.7278, 0.8182, 0.7278, 0.8069, 0.6427, 0.8504, 0.6427, 0.6925, 0.6427, 0.794, 0.6427, 0.8484, 0.4879, 0.7941, 0.4559, 0.6818, 0.7279, 0.6364, 0.7279, 0.6347, 0.6427, 0.6797, 0.6427, 0.6818, 0.7278, 0.6364, 0.7278, 0.6368, 0.6427, 0.6817, 0.6427, 0.5455, 0.728, 0.5, 0.7281, 0.4988, 0.6427, 0.5443, 0.6427, 0.4091, 0.7283, 0.3636, 0.7284, 0.3637, 0.6427, 0.4082, 0.6427, 0.1936, 0.6427, 0.2079, 0.6427, 0.1955, 0.7269, 0.1818, 0.7271, 0.1364, 0.7273, 0.09091, 0.7274, 0.1079, 0.6427, 0.1501, 0.6427, 0.09091, 0.7274, 0.04545, 0.7275, 0.06793, 0.6427, 0.1079, 0.6427, 0.3182, 0.7286, 0.3045, 0.7266, 0.298, 0.6427, 0.3228, 0.6427, 1.0, 0.7278, 0.9545, 0.7278, 0.9322, 0.6427, 0.914, 0.6427, 0.8484, 0.4879, 0.794, 0.456, 0.6942, 0.6427, 0.7958, 0.6427, 0.914, 0.6427, 0.1298, 0.6427, 0.04545, 0.6427, 1.0, 0.6427, 0.5, 0.7281, 0.4545, 0.7281, 0.4534, 0.6427, 0.4988, 0.6427, 0.4545, 0.7281, 0.4091, 0.7283, 0.4082, 0.6427, 0.4534, 0.6427, 0.2079, 0.6427, 0.298, 0.6427, 0.3045, 0.7266, 0.1955, 0.7269, 0.6007, 0.455, 0.5466, 0.4871, 0.2056, 0.6427, 0.3088, 0.6427, 0.5909, 0.7279, 0.5455, 0.728, 0.5443, 0.6427, 0.5897, 0.6427, 0.1364, 0.7278, 0.09091, 0.7278, 0.1124, 0.6427, 0.1523, 0.6427, 0.8182, 0.7278, 0.8045, 0.7278, 0.794, 0.6427, 0.8048, 0.6427, 0.6817, 0.6427, 0.6942, 0.6427, 0.6955, 0.7278, 0.6818, 0.7278, 0.3206, 0.6427, 0.3088, 0.6427, 0.2056, 0.6427, 0.1941, 0.6427, 0.1523, 0.6427, 0.1124, 0.6427, 0.1298, 0.6427, 0.914, 0.6427, 0.9322, 0.6427, 0.8924, 0.6427, 0.8504, 0.6427, 0.8069, 0.6427, 0.7958, 0.6427, 0.6942, 0.6427, 0.6817, 0.6427, 0.6368, 0.6427, 0.592, 0.6427, 0.5468, 0.6427, 0.5013, 0.6427, 0.4558, 0.6427, 0.4104, 0.6427, 0.3654, 0.6427])
me_cube_011.update()
me_cube_010 = bpy.data.meshes.new('Cube.010')
me_cube_010.from_pydata([(-0.8538, 0.9978, -9.105), (-0.9583, 0.3025, -7.301), (1.006, 0.3025, -2.301), (1.006, 0.3025, -7.301), (-0.9583, 0.3025, -2.301), (-0.9583, 0.2948, -7.431), (1.006, 0.2948, -2.431), (-0.9583, 0.272, -7.556), (0.9711, -0.557, -9.941), (-0.8538, -1.007, -9.095), (-0.9583, 0.235, -7.672), (1.006, 0.272, -2.556), (-0.9583, 0.2948, -2.431), (-0.9583, 0.1853, -7.773), (1.006, 0.235, -2.672), (1.006, 0.2948, -7.431), (-0.9583, 0.1247, -7.856), (0.9711, 0.5478, -9.941), (1.006, 0.1853, -2.773), (-0.9583, 0.272, -2.556), (-0.9583, 0.05553, -7.917), (0.9023, 0.9978, -9.105), (1.006, 0.1247, -2.856), (-0.9583, -0.01951, -7.955), (-0.9583, 0.235, -2.672), (-0.9583, -0.09755, -7.968), (1.006, 0.272, -7.556), (1.006, 0.05553, -2.917), (-0.9583, -0.1756, -7.955), (-0.8538, 0.7978, 3.377), (0.9023, -1.007, -9.095), (1.006, -0.01951, -2.955), (-0.9583, -0.2506, -7.917), (-0.9583, 0.1853, -2.773), (1.006, 0.235, -7.672), (-0.9583, -0.3198, -7.856), (0.9023, -0.807, 3.377), (1.006, -0.09755, -2.968), (-0.9583, -0.3804, -7.773), (-0.9583, 0.1247, -2.856), (1.006, -0.1756, -2.955), (-0.9583, -0.4301, -7.672), (-0.9337, -1.007, 4.66), (-0.9583, -0.4671, -7.556), (-0.9583, 0.05553, -2.917), (1.006, -0.2506, -2.917), (1.006, 0.1853, -7.773), (-0.9583, -0.4899, -7.431), (-0.8538, -0.807, 3.377), (1.006, -0.3198, -2.856), (-0.9583, -0.4975, -7.301), (1.006, 0.1247, -7.856), (-0.9583, -0.4899, -7.171), (-0.9583, -0.01951, -2.955), (1.006, -0.3804, -2.773), (-0.9337, 0.9978, 4.66), (-0.9583, -0.4671, -7.046), (0.9023, 0.7978, 3.377), (-0.9583, -0.4301, -6.931), (1.006, -0.4301, -2.672), (-0.9583, -0.09755, -2.968), (-0.9583, -0.3804, -6.83), (1.006, 0.05553, -7.917), (0.9023, 0.9978, 4.66), (-0.9583, -0.3198, -6.747), (1.006, -0.4671, -2.556), (-0.9583, -0.1756, -2.955), (-0.9583, -0.2506, -6.685), (1.006, -0.4899, -2.431), (-0.9225, -0.557, -9.941), (0.9821, 0.9978, 4.66), (-0.9583, -0.1756, -6.648), (-0.9583, -0.2506, -2.917), (-0.9583, -0.09755, -6.635), (1.006, -0.4975, -2.301), (1.006, -0.01951, -7.955), (-0.9583, -0.01951, -6.648), (1.006, -0.4899, -2.171), (-0.9583, -0.3198, -2.856), (0.9821, -1.007, 4.66), (-0.9583, 0.05553, -6.685), (1.006, -0.09755, -7.968), (-0.9583, 0.1247, -6.747), (1.006, -0.4671, -2.046), (-0.9583, -0.3804, -2.773), (1.006, -0.4301, -1.931), (-0.9583, 0.1853, -6.83), (-0.9225, 0.5478, -9.941), (-0.8538, -1.007, 4.66), (-0.9583, 0.235, -6.931), (1.006, -0.3804, -1.83), (-0.9583, 0.272, -7.046), (-0.9583, -0.4301, -2.672), (-0.8538, 0.9978, 4.66), (-0.9583, 0.2948, -7.171), (1.006, -0.1756, -7.955), (1.006, -0.3198, -1.747), (0.9023, -1.007, 4.66), (1.006, -0.2506, -1.685), (-0.9583, -0.4671, -2.556), (-0.9397, 0.5934, 3.377), (1.006, -0.2506, -7.917), (1.006, -0.1756, -1.648), (-0.9583, -0.4899, -2.431), (1.006, -0.09755, -1.635), (-0.9572, 0.9978, -10.44), (-0.9271, 0.7978, 3.377), (1.006, -0.01951, -1.648), (-0.9583, -0.4975, -2.301), (1.006, -0.3198, -7.856), (1.006, 0.05553, -1.685), (-0.9583, -0.4899, -2.171), (-0.9572, -1.007, -10.44), (1.006, -0.3804, -7.773), (1.006, 0.1247, -1.747), (-0.9583, -0.4671, -2.046), (1.006, 0.1853, -1.83), (-0.9271, -0.807, 3.377), (-0.9397, -0.5901, 3.377), (1.006, 0.235, -1.931), (-0.9583, -0.4301, -1.931), (1.006, -1.007, -10.44), (1.006, -0.4301, -7.672), (1.006, 0.272, -2.046), (-0.9583, -0.3804, -1.83), (0.9882, -0.5901, 3.377), (1.006, 0.2948, -2.171), (1.006, -0.4671, -7.556), (-0.9583, -0.3198, -1.747), (1.006, 0.9978, -10.44), (0.9756, -0.807, 3.377), (-0.9583, -0.2506, -1.685), (1.006, -1.007, -0.1081), (1.006, -0.4899, -7.431), (0.9023, -1.007, -0.1081), (-0.9583, -0.1756, -1.648), (1.006, -0.4975, -7.301), (-0.9583, -0.09755, -1.635), (0.9756, 0.7978, 3.377), (0.9882, 0.5934, 3.377), (1.006, 0.9978, -0.1081), (-0.9583, -0.01951, -1.648), (1.006, -0.4899, -7.171), (0.9023, 0.9978, -0.1081), (-0.9583, 0.05553, -1.685), (-0.9572, 0.9978, -0.1081), (1.006, -0.4671, -7.046), (-0.9583, 0.1247, -1.747), (-0.8538, 0.9978, -0.1081), (1.006, -0.4301, -6.931), (-0.9583, 0.1853, -1.83), (-0.9572, -1.007, -0.1081), (-0.8538, -1.007, -0.1081), (-0.9583, 0.235, -1.931), (-0.9185, 0.9978, -11.24), (1.006, -0.3804, -6.83), (-0.9583, 0.272, -2.046), (-0.9185, -1.007, -11.24), (0.967, -1.007, -11.24), (-0.9583, 0.2948, -2.171), (1.006, -0.3198, -6.747), (0.967, 0.9978, -11.24), (1.006, -0.2506, -6.685), (-0.9538, 0.6251, 4.66), (1.026, 0.6251, -10.84), (0.8846, 0.6251, -0.1081), (1.006, -0.1756, -6.648), (-0.9774, 0.6251, -0.1081), (-0.8362, 0.6251, -8.638), (1.006, -0.09755, -6.635), (0.8846, 0.6251, -8.638), (1.002, 0.6251, 4.66), (1.006, -0.01951, -6.648), (-0.8362, 0.6251, 4.66), (0.8846, 0.625, 4.66), (1.006, 0.05553, -6.685), (-0.9774, 0.6251, -10.84), (1.026, 0.6251, -0.1081), (1.006, 0.1247, -6.747), (-0.8362, 0.6251, -0.1081), (-0.9421, 0.6251, -11.63), (1.006, 0.1853, -6.83), (0.9905, 0.6251, -11.63), (-0.8362, -0.6563, -8.638), (1.006, 0.235, -6.931), (0.8846, -0.6563, -8.638), (1.006, 0.272, -7.046), (1.002, -0.6563, 4.66), (-0.8362, -0.6563, 4.66), (0.8846, -0.6563, 4.66), (1.006, 0.2948, -7.171), (-0.9774, -0.6563, -10.84), (1.026, -0.6563, -0.1081), (-0.8362, -0.6563, -0.1081), (-0.9421, -0.6563, -11.63), (-0.9225, 0.5478, 1.531), (0.9905, -0.6563, -11.63), (-0.9225, -0.557, 1.531), (-0.9538, -0.6563, 4.66), (1.026, -0.6563, -10.84), (0.8846, -0.6563, -0.1081), (-0.9774, -0.6563, -0.1081), (-0.9454, 0.9978, 2.225), (-0.9454, -1.007, 2.225), (-0.8538, -1.007, 2.225), (-0.8538, 0.9978, 2.225), (-0.9656, 0.6251, 2.225), (-0.8362, 0.6251, 2.225), (-0.8362, -0.6563, 2.225), (-0.9656, -0.6563, 2.225), (0.9939, -1.007, 2.225), (0.9711, 0.5478, 1.437), (0.9939, 0.9978, 2.225), (0.9711, -0.557, 1.437), (0.9023, 0.9978, 2.225), (0.9023, -1.007, 2.225), (0.8846, 0.6251, 2.225), (1.014, 0.6251, 2.225), (1.014, -0.6563, 2.225), (0.8846, -0.6563, 2.225), (0.8846, 0.5478, 2.225), (0.8846, -0.557, 2.225), (0.8846, -0.557, 4.66), (0.8846, 0.5478, 4.66), (-0.8362, -0.557, 4.66), (-0.8362, 0.5478, 4.66), (-0.8362, 0.5478, 2.225), (-0.8362, -0.557, 2.225), (0.8846, -0.557, -8.638), (0.8846, 0.5478, -8.638), (0.8846, 0.5478, -0.1081), (0.8846, -0.557, -0.1081), (-0.8362, -0.557, -0.1081), (-0.8362, 0.5478, -0.1081), (-0.8362, -0.557, -8.638), (-0.8362, 0.5478, -8.638), (-0.6796, 0.5478, -8.638), (0.751, 0.5478, -8.638), (-0.9271, -0.807, 4.88), (-0.9397, -0.5901, 4.88), (-0.9397, 0.5934, 4.88), (0.9023, -0.807, 4.88), (0.9023, -0.557, 4.88), (-0.8538, -0.807, 4.88), (0.9756, 0.7978, 4.88), (0.9023, 0.7978, 4.88), (0.9756, -0.807, 4.88), (0.9882, -0.5901, 4.88), (-0.8538, 0.7978, 4.88), (-0.8538, 0.6251, 4.88), (-0.8538, -0.6563, 4.88), (-0.8538, -0.557, 4.88), (-0.8538, 0.5478, 4.88), (0.9882, 0.5934, 4.88), (-0.9271, 0.7978, 4.88), (0.9023, 0.5478, 4.88), (0.9023, 0.5478, 3.377), (-0.8538, 0.5478, 3.377), (-0.8538, -0.557, 3.377), (0.9023, -0.557, 3.377), (0.9199, 0.5478, 3.356), (-0.8715, 0.5478, 3.377), (-0.8715, -0.557, 3.377), (0.9199, -0.557, 3.356), (-0.9158, -0.557, 1.531), (-0.8715, -0.557, 3.162), (-0.8713, -0.557, 1.546), (-0.8708, -0.557, 1.546), (-0.8712, -0.557, 1.516), (-0.8715, -0.557, 1.516), (-0.8715, 0.5478, 3.162), (-0.9158, 0.5478, 1.531), (-0.8715, 0.5478, 1.516), (-0.8712, 0.5478, 1.516), (-0.8708, 0.5478, 1.546), (-0.8713, 0.5478, 1.546), (0.9652, 0.5478, 1.437), (0.9199, 0.5478, 3.162), (0.9197, 0.5478, 1.464), (0.9189, 0.5478, 1.464), (0.9194, 0.5478, 1.41), (0.92, 0.5478, 1.41), (0.9199, -0.557, 3.162), (0.9652, -0.557, 1.437), (0.92, -0.557, 1.41), (0.9194, -0.557, 1.41), (0.9189, -0.557, 1.464), (0.9197, -0.557, 1.464), (1.026, -0.4975, -7.301), (1.026, -0.4899, -7.431), (1.026, -0.4671, -7.556), (1.026, -0.4899, -7.171), (1.026, -0.4671, -7.046), (1.026, -0.3804, -6.83), (1.026, -0.3198, -7.856), (1.026, -0.3804, -7.773), (1.026, -0.3198, -6.747), (1.026, -0.2506, -7.917), (1.026, -0.4301, -7.672), (1.026, -0.4301, -6.931), (1.026, -0.2506, -6.685), (1.026, -0.1756, -7.955), (1.026, -0.1756, -6.648), (1.026, -0.01951, -7.955), (1.026, -0.01951, -6.648), (1.026, -0.09755, -7.968), (1.026, -0.09755, -6.635), (1.026, 0.1247, -6.747), (1.026, 0.235, -7.672), (1.026, 0.1853, -7.773), (1.026, 0.05553, -7.917), (1.026, 0.1247, -7.856), (1.026, 0.05553, -6.685), (1.026, 0.1853, -6.83), (1.026, 0.235, -6.931), (1.026, 0.3025, -7.301), (1.026, 0.2948, -7.431), (1.026, 0.2948, -7.171), (1.026, 0.272, -7.046), (1.026, 0.272, -7.556), (-0.9774, -0.4975, -2.301), (-0.9774, -0.4899, -2.171), (-0.9774, -0.4899, -2.431), (-0.9774, -0.3804, -2.773), (-0.9774, -0.4301, -2.672), (-0.9774, -0.4671, -2.556), (-0.9774, -0.4671, -2.046), (-0.9774, -0.4301, -1.931), (-0.9774, -0.3804, -1.83), (-0.9774, -0.3198, -2.856), (-0.9774, -0.3198, -1.747), (-0.9774, -0.1756, -2.955), (-0.9774, -0.1756, -1.648), (-0.9774, -0.01951, -2.955), (-0.9774, -0.09755, -2.968), (-0.9774, -0.09755, -1.635), (-0.9774, -0.2506, -2.917), (-0.9774, -0.2506, -1.685), (-0.9774, 0.05553, -1.685), (-0.9774, 0.1853, -2.773), (-0.9774, 0.1853, -1.83), (-0.9774, 0.1247, -2.856), (-0.9774, 0.1247, -1.747), (-0.9774, 0.3025, -2.301), (-0.9774, 0.2948, -2.431), (-0.9774, 0.2948, -2.171), (-0.9774, 0.272, -2.556), (-0.9774, 0.272, -2.046), (-0.9774, 0.235, -1.931), (-0.9774, 0.05553, -2.917), (-0.9774, 0.235, -2.672), (-0.9774, -0.01951, -1.648), (1.026, -0.3804, -1.83), (1.026, -0.3198, -1.747), (1.026, -0.2506, -2.917), (1.026, -0.2506, -1.685), (1.026, -0.01951, -2.955), (1.026, -0.01951, -1.648), (1.026, -0.09755, -2.968), (1.026, -0.09755, -1.635), (1.026, -0.1756, -2.955), (1.026, -0.1756, -1.648), (1.026, 0.1247, -1.747), (1.026, 0.1853, -2.773), (1.026, 0.1247, -2.856), (1.026, 0.1853, -1.83), (1.026, 0.3025, -2.301), (1.026, 0.2948, -2.431), (1.026, 0.2948, -2.171), (1.026, 0.272, -2.556), (1.026, 0.272, -2.046), (1.026, 0.235, -2.672), (1.026, 0.235, -1.931), (1.026, 0.05553, -1.685), (1.026, 0.05553, -2.917), (1.026, -0.4301, -1.931), (1.026, -0.3198, -2.856), (1.026, -0.4975, -2.301), (1.026, -0.4899, -2.431), (1.026, -0.4899, -2.171), (1.026, -0.4671, -2.556), (1.026, -0.4671, -2.046), (1.026, -0.3804, -2.773), (1.026, -0.4301, -2.672), (-0.9774, -0.1756, -7.955), (-0.9774, -0.2506, -7.917), (-0.9774, -0.09755, -7.968), (-0.9774, -0.01951, -7.955), (-0.9774, 0.05553, -6.685), (-0.9774, 0.05553, -7.917), (-0.9774, -0.01951, -6.648), (-0.9774, -0.09755, -6.635), (-0.9774, 0.235, -6.931), (-0.9774, 0.1853, -7.773), (-0.9774, 0.1853, -6.83), (-0.9774, 0.3025, -7.301), (-0.9774, 0.2948, -7.171), (-0.9774, 0.272, -7.556), (-0.9774, 0.2948, -7.431), (-0.9774, 0.272, -7.046), (-0.9774, 0.235, -7.672), (-0.9774, 0.1247, -6.747), (-0.9774, 0.1247, -7.856), (-0.9774, -0.1756, -6.648), (-0.9774, -0.3198, -7.856), (-0.9774, -0.4975, -7.301), (-0.9774, -0.4899, -7.431), (-0.9774, -0.4671, -7.046), (-0.9774, -0.4899, -7.171), (-0.9774, -0.3804, -7.773), (-0.9774, -0.2506, -6.685), (-0.9774, -0.3198, -6.747), (-0.9774, -0.4671, -7.556), (-0.9774, -0.4301, -6.931), (-0.9774, -0.4301, -7.672), (-0.9774, -0.3804, -6.83)], [], [(217, 212, 70, 171), (185, 183, 9, 30), (79, 97, 215, 210), (239, 198, 42, 238), (240, 163, 198, 239), (202, 55, 93, 205), (209, 203, 42, 198), (207, 205, 93, 173), (189, 97, 241), (219, 215, 97, 189), (196, 199, 121, 158), (157, 9, 112), (185, 30, 134, 200), (219, 189, 222, 221), (223, 174, 216, 220), (140, 177, 164, 129), (168, 0, 148, 179), (204, 88, 42, 203), (112, 151, 201, 191), (192, 132, 121, 199), (167, 145, 105, 176), (191, 194, 157, 112), (196, 158, 157, 194), (188, 208, 227, 224), (207, 173, 225, 226), (244, 70, 63, 245), (228, 185, 200, 231), (230, 165, 170, 229), (79, 187, 247, 246), (245, 174, 255), (212, 214, 63, 70), (161, 154, 0, 21), (0, 154, 105), (121, 30, 158), (179, 207, 226, 233), (208, 193, 232, 227), (250, 188, 224, 251), (249, 257, 252), (217, 171, 187, 218), (134, 132, 210, 215), (355, 361, 192, 199, 301, 297, 294, 295, 298, 290, 289, 288, 291, 292, 299, 293, 296, 300, 302, 306, 304, 312, 307, 313, 314, 318, 317, 315, 316, 319, 308, 309, 311, 310, 303, 164, 177, 357, 373, 362, 365, 372, 370, 368, 366, 367, 369, 371, 363, 364, 374, 356, 358, 360, 354, 376, 382, 383, 380, 378, 377, 379, 381, 375, 352, 353), (359, 357, 177, 192, 361), (305, 301, 199, 164, 303), (335, 332, 201, 167, 351), (338, 351, 167, 176, 387, 389, 402, 393, 400, 397, 398, 395, 396, 399, 392, 394, 401, 388, 390, 391, 403, 410, 411, 415, 413, 407, 408, 405, 406, 412, 414, 409, 404, 385, 384, 191, 201, 332, 337, 330, 328, 327, 326, 321, 320, 322, 325, 324, 323, 329, 336, 331, 334, 333, 349, 341, 339, 350, 346, 344, 343, 345, 347, 348, 340, 342), (387, 176, 191, 384, 386), (253, 171, 70, 244), (241, 97, 79, 246), (192, 177, 217, 218), (21, 0, 168, 170), (248, 93, 55, 254), (202, 206, 163, 55), (214, 216, 174, 63), (161, 129, 164, 182), (21, 170, 165, 143), (105, 154, 180, 176), (161, 182, 180, 154), (0, 105, 145, 148), (254, 55, 163, 240), (112, 9, 152, 151), (210, 218, 187, 79), (204, 208, 188, 88), (9, 183, 193, 152), (234, 183, 185, 228), (237, 229, 170, 168, 235, 236), (21, 143, 140, 129), (209, 198, 163, 206), (247, 187, 171, 253), (180, 182, 196, 194), (180, 194, 191, 176), (158, 30, 9, 157), (167, 201, 209, 206), (152, 193, 208, 204), (145, 167, 206, 202), (151, 152, 204, 203), (148, 145, 202, 205), (179, 148, 205, 207), (201, 151, 203, 209), (132, 192, 218, 210), (143, 165, 216, 214), (216, 165, 230, 220), (200, 219, 221, 231), (232, 193, 183, 234), (235, 168, 179, 233), (129, 161, 21), (132, 134, 30, 121), (188, 243, 88), (200, 134, 215, 219), (174, 223, 255), (222, 189, 242), (140, 143, 214, 212), (177, 140, 212, 217), (8, 213, 211, 17), (87, 195, 197, 69), (69, 8, 17, 87), (277, 282, 263, 260), (236, 87, 17, 237), (213, 8, 284, 283), (220, 230, 280, 279), (285, 284, 8, 231), (263, 130, 125), (220, 256, 255, 223), (245, 57, 138, 244), (48, 117, 238, 243), (254, 106, 29, 248), (246, 130, 36, 241), (174, 245, 63), (248, 29, 257, 249), (259, 242, 241, 36), (256, 57, 245, 255), (139, 125, 247, 253), (239, 238, 117, 118), (125, 130, 246, 247), (240, 100, 106, 254), (244, 138, 139, 253), (239, 118, 100, 240), (250, 243, 188), (243, 250, 48), (258, 48, 250), (251, 258, 250), (93, 248, 173), (238, 42, 88, 243), (173, 248, 249), (241, 242, 189), (252, 225, 173, 249), (260, 139, 138), (261, 257, 29, 106, 100, 118, 117, 48, 258, 262), (260, 256, 278, 277), (125, 139, 260, 263), (262, 265, 270, 261), (262, 258, 266, 265), (251, 224, 258), (252, 257, 225), (258, 227, 267, 266), (257, 275, 274, 226), (225, 257, 226), (227, 258, 224), (227, 232, 268, 267), (272, 87, 235, 233, 273), (269, 268, 232, 234, 69), (257, 261, 270, 275), (236, 235, 87), (226, 274, 273, 233), (195, 87, 272, 271), (197, 195, 271, 264), (283, 276, 211, 213), (259, 36, 263), (57, 256, 260), (222, 242, 259, 221), (221, 286, 285, 231), (263, 282, 287, 259), (281, 280, 230, 17), (256, 220, 279, 278), (259, 287, 286, 221), (231, 8, 228), (230, 229, 17), (237, 17, 229), (8, 69, 228), (234, 228, 69), (263, 36, 130), (260, 138, 57), (268, 269, 264, 265, 266, 267), (275, 270, 271, 272, 273, 274), (270, 265, 264, 271), (197, 264, 269, 69), (280, 281, 276, 277, 278, 279), (287, 282, 283, 284, 285, 286), (276, 283, 282, 277), (211, 276, 281, 17), (199, 196, 182, 164), (3, 15, 316, 315), (15, 26, 319, 316), (26, 34, 308, 319), (34, 46, 309, 308), (46, 51, 311, 309), (51, 62, 310, 311), (62, 75, 303, 310), (75, 81, 305, 303), (81, 95, 301, 305), (95, 101, 297, 301), (101, 109, 294, 297), (109, 113, 295, 294), (113, 122, 298, 295), (122, 127, 290, 298), (127, 133, 289, 290), (133, 136, 288, 289), (136, 142, 291, 288), (142, 146, 292, 291), (146, 149, 299, 292), (149, 155, 293, 299), (155, 160, 296, 293), (160, 162, 300, 296), (162, 166, 302, 300), (166, 169, 306, 302), (169, 172, 304, 306), (172, 175, 312, 304), (175, 178, 307, 312), (178, 181, 313, 307), (181, 184, 314, 313), (184, 186, 318, 314), (186, 190, 317, 318), (190, 3, 315, 317), (101, 95, 81, 75, 62, 51, 46, 34, 26, 15, 3, 190, 186, 184, 181, 178, 175, 172, 169, 166, 162, 160, 155, 149, 146, 142, 136, 133, 127, 122, 113, 109), (344, 12, 4, 343), (346, 19, 12, 344), (350, 24, 19, 346), (339, 33, 24, 350), (341, 39, 33, 339), (349, 44, 39, 341), (333, 53, 44, 349), (334, 60, 53, 333), (331, 66, 60, 334), (336, 72, 66, 331), (329, 78, 72, 336), (323, 84, 78, 329), (324, 92, 84, 323), (325, 99, 92, 324), (322, 103, 99, 325), (320, 108, 103, 322), (321, 111, 108, 320), (326, 115, 111, 321), (327, 120, 115, 326), (328, 124, 120, 327), (330, 128, 124, 328), (337, 131, 128, 330), (332, 135, 131, 337), (335, 137, 135, 332), (351, 141, 137, 335), (338, 144, 141, 351), (342, 147, 144, 338), (340, 150, 147, 342), (348, 153, 150, 340), (347, 156, 153, 348), (156, 159, 4, 12, 19, 24, 33, 39, 44, 53, 60, 66, 72, 78, 84, 92, 99, 103, 108, 111, 115, 120, 124, 128, 131, 135, 137, 141, 144, 147, 150, 153), (345, 159, 156, 347), (343, 4, 159, 345), (2, 6, 367, 366), (6, 11, 369, 367), (11, 14, 371, 369), (14, 18, 363, 371), (18, 22, 364, 363), (22, 27, 374, 364), (27, 31, 356, 374), (31, 37, 358, 356), (37, 40, 360, 358), (40, 45, 354, 360), (45, 49, 376, 354), (49, 54, 382, 376), (54, 59, 383, 382), (59, 65, 380, 383), (65, 68, 378, 380), (68, 74, 377, 378), (74, 77, 379, 377), (77, 83, 381, 379), (83, 85, 375, 381), (85, 90, 352, 375), (90, 96, 353, 352), (96, 98, 355, 353), (98, 102, 361, 355), (102, 104, 359, 361), (104, 107, 357, 359), (107, 110, 373, 357), (110, 114, 362, 373), (114, 116, 365, 362), (116, 119, 372, 365), (119, 123, 370, 372), (123, 126, 368, 370), (126, 2, 366, 368), (45, 40, 37, 31, 27, 22, 18, 14, 11, 6, 2, 126, 123, 119, 116, 114, 110, 107, 104, 102, 98, 96, 90, 85, 83, 77, 74, 68, 65, 59, 54, 49), (398, 5, 1, 395), (397, 7, 5, 398), (400, 10, 7, 397), (393, 13, 10, 400), (402, 16, 13, 393), (389, 20, 16, 402), (387, 23, 20, 389), (386, 25, 23, 387), (384, 28, 25, 386), (385, 32, 28, 384), (35, 32, 385, 404), (409, 38, 35, 404), (414, 41, 38, 409), (412, 43, 41, 414), (406, 47, 43, 412), (405, 50, 47, 406), (408, 52, 50, 405), (407, 56, 52, 408), (413, 58, 56, 407), (415, 61, 58, 413), (411, 64, 61, 415), (410, 67, 64, 411), (71, 67, 410, 403), (391, 73, 71, 403), (390, 76, 73, 391), (388, 80, 76, 390), (401, 82, 80, 388), (394, 86, 82, 401), (392, 89, 86, 394), (399, 91, 89, 392), (1, 5, 7, 10, 13, 16, 20, 23, 25, 28, 32, 35, 38, 41, 43, 47, 50, 52, 56, 58, 61, 64, 67, 71, 73, 76, 80, 82, 86, 89, 91, 94), (396, 94, 91, 399), (395, 1, 94, 396)])
_uv = me_cube_010.uv_layers.new(name='UVMap')
_uv.uv.foreach_set('vector', [0.625, 0.5625, 0.625, 0.5, 0.625, 0.5, 0.625, 0.5625, 0.6875, 0.6875, 0.75, 0.6875, 0.75, 0.75, 0.6875, 0.75, 0.625, 0.75, 0.625, 0.8125, 0.625, 0.8125, 0.625, 0.75, 0.8559, 0.6875, 0.875, 0.6875, 0.875, 0.75, 0.8559, 0.6965, 0.8579, 0.5625, 0.875, 0.5625, 0.875, 0.6875, 0.86, 0.681, 0.625, 0.25, 0.625, 0.25, 0.625, 0.375, 0.625, 0.375, 0.625, 0.0625, 0.625, 0.0, 0.625, 0.0, 0.625, 0.0625, 0.75, 0.5625, 0.75, 0.5, 0.75, 0.5028, 0.75, 0.5625, 0.6875, 0.6875, 0.6875, 0.75, 0.6856, 0.7144, 0.6875, 0.6875, 0.6875, 0.75, 0.6875, 0.75, 0.6875, 0.6875, 0.3594, 0.6875, 0.375, 0.6875, 0.375, 0.75, 0.3594, 0.75, 0.375, 0.9688, 0.625, 0.875, 0.375, 1.0, 0.6875, 0.6875, 0.6875, 0.75, 0.6875, 0.75, 0.6875, 0.6875, 0.6875, 0.6875, 0.6875, 0.6875, 0.6875, 0.6778, 0.6875, 0.6778, 0.6875, 0.5701, 0.6875, 0.5625, 0.6875, 0.5625, 0.6875, 0.5701, 0.625, 0.5, 0.625, 0.5625, 0.375, 0.5625, 0.375, 0.5, 0.75, 0.5625, 0.75, 0.5, 0.75, 0.5, 0.75, 0.5625, 0.625, 0.875, 0.625, 0.875, 0.625, 1.0, 0.625, 1.0, 0.375, 0.0, 0.625, 0.0, 0.625, 0.0625, 0.375, 0.0625, 0.625, 0.6875, 0.625, 0.75, 0.375, 0.75, 0.375, 0.6875, 0.625, 0.1875, 0.625, 0.25, 0.375, 0.25, 0.375, 0.1875, 0.125, 0.6875, 0.1562, 0.6875, 0.1562, 0.75, 0.125, 0.75, 0.3594, 0.6875, 0.3594, 0.75, 0.1562, 0.75, 0.1562, 0.6875, 0.75, 0.6875, 0.75, 0.6875, 0.75, 0.6778, 0.75, 0.6778, 0.75, 0.5625, 0.75, 0.5625, 0.75, 0.5701, 0.75, 0.5701, 0.6338, 0.5504, 0.625, 0.5, 0.6875, 0.5, 0.6839, 0.5335, 0.6875, 0.6778, 0.6875, 0.6875, 0.6875, 0.6875, 0.6875, 0.6778, 0.6875, 0.5701, 0.6875, 0.5625, 0.6875, 0.5625, 0.6875, 0.5701, 0.625, 0.75, 0.625, 0.6875, 0.6345, 0.6875, 0.6345, 0.6951, 0.6857, 0.5335, 0.6875, 0.5625, 0.6842, 0.5625, 0.625, 0.5, 0.625, 0.4375, 0.625, 0.4375, 0.625, 0.5, 0.375, 0.4844, 0.375, 0.2812, 0.625, 0.375, 0.625, 0.4375, 0.625, 0.375, 0.375, 0.2812, 0.375, 0.25, 0.375, 0.75, 0.625, 0.8125, 0.375, 0.7656, 0.75, 0.5625, 0.75, 0.5625, 0.75, 0.5701, 0.75, 0.5701, 0.75, 0.6875, 0.75, 0.6875, 0.75, 0.6778, 0.75, 0.6778, 0.7563, 0.6875, 0.75, 0.6875, 0.75, 0.6778, 0.7563, 0.6778, 0.7563, 0.5625, 0.25, 0.5391, 0.634, 0.7479, 0.625, 0.5625, 0.625, 0.5625, 0.625, 0.6875, 0.625, 0.6875, 0.625, 0.8125, 0.625, 0.75, 0.625, 0.75, 0.625, 0.8125, 0.5883, 0.6479, 0.5891, 0.6406, 0.625, 0.6875, 0.375, 0.6875, 0.4422, 0.6406, 0.4431, 0.6479, 0.4445, 0.6547, 0.4464, 0.6606, 0.4488, 0.6654, 0.4515, 0.669, 0.4544, 0.6713, 0.4574, 0.672, 0.4604, 0.6713, 0.4634, 0.669, 0.466, 0.6654, 0.4684, 0.6606, 0.4703, 0.6547, 0.4718, 0.6479, 0.4726, 0.6406, 0.4729, 0.633, 0.4726, 0.6254, 0.4718, 0.6181, 0.4703, 0.6113, 0.4684, 0.6054, 0.466, 0.6005, 0.4634, 0.5969, 0.4604, 0.5947, 0.4574, 0.594, 0.4544, 0.5947, 0.4515, 0.5969, 0.4488, 0.6005, 0.4464, 0.6054, 0.4445, 0.6113, 0.4431, 0.6181, 0.4422, 0.6254, 0.375, 0.5625, 0.625, 0.5625, 0.5891, 0.6254, 0.5883, 0.6181, 0.5868, 0.6113, 0.5849, 0.6054, 0.5825, 0.6005, 0.5798, 0.5969, 0.5769, 0.5947, 0.5739, 0.594, 0.5709, 0.5947, 0.568, 0.5969, 0.5653, 0.6005, 0.5629, 0.6054, 0.561, 0.6113, 0.5596, 0.6181, 0.5587, 0.6254, 0.5584, 0.633, 0.5587, 0.6406, 0.5596, 0.6479, 0.561, 0.6547, 0.5629, 0.6606, 0.5653, 0.6654, 0.568, 0.669, 0.5709, 0.6713, 0.5739, 0.672, 0.5769, 0.6713, 0.5798, 0.669, 0.5825, 0.6654, 0.5849, 0.6606, 0.5868, 0.6547, 0.5894, 0.633, 0.5891, 0.6254, 0.625, 0.5625, 0.625, 0.6875, 0.5891, 0.6406, 0.4419, 0.633, 0.4422, 0.6406, 0.375, 0.6875, 0.375, 0.5625, 0.4422, 0.6254, 0.5894, 0.117, 0.5891, 0.1094, 0.625, 0.0625, 0.625, 0.1875, 0.5891, 0.1246, 0.5883, 0.1319, 0.5891, 0.1246, 0.625, 0.1875, 0.375, 0.1875, 0.4422, 0.1246, 0.4431, 0.1319, 0.4445, 0.1387, 0.4464, 0.1446, 0.4488, 0.1495, 0.4515, 0.1531, 0.4544, 0.1553, 0.4574, 0.156, 0.4604, 0.1553, 0.4634, 0.1531, 0.466, 0.1495, 0.4684, 0.1446, 0.4703, 0.1387, 0.4718, 0.1319, 0.4726, 0.1246, 0.4729, 0.117, 0.4726, 0.1094, 0.4718, 0.1021, 0.4703, 0.09533, 0.4684, 0.08941, 0.466, 0.08456, 0.4634, 0.08095, 0.4604, 0.07873, 0.4574, 0.07798, 0.4544, 0.07873, 0.4515, 0.08095, 0.4488, 0.08456, 0.4464, 0.08941, 0.4445, 0.09533, 0.4431, 0.1021, 0.4422, 0.1094, 0.375, 0.0625, 0.625, 0.0625, 0.5891, 0.1094, 0.5883, 0.1021, 0.5868, 0.09533, 0.5849, 0.08941, 0.5825, 0.08456, 0.5798, 0.08095, 0.5769, 0.07873, 0.5739, 0.07798, 0.5709, 0.07873, 0.568, 0.08095, 0.5653, 0.08456, 0.5629, 0.08941, 0.561, 0.09533, 0.5596, 0.1021, 0.5587, 0.1094, 0.5584, 0.117, 0.5587, 0.1246, 0.5596, 0.1319, 0.561, 0.1387, 0.5629, 0.1446, 0.5653, 0.1495, 0.568, 0.1531, 0.5709, 0.1553, 0.5739, 0.156, 0.5769, 0.1553, 0.5798, 0.1531, 0.5825, 0.1495, 0.5849, 0.1446, 0.5868, 0.1387, 0.4422, 0.1246, 0.375, 0.1875, 0.375, 0.0625, 0.4422, 0.1094, 0.4419, 0.117, 0.6335, 0.5625, 0.625, 0.5625, 0.625, 0.5, 0.6338, 0.5504, 0.6836, 0.7144, 0.6875, 0.75, 0.625, 0.75, 0.6626, 0.7148, 0.625, 0.6875, 0.625, 0.5625, 0.625, 0.5625, 0.625, 0.6875, 0.6875, 0.5, 0.75, 0.5, 0.75, 0.5625, 0.6875, 0.5625, 0.7565, 0.5335, 0.75, 0.5, 0.875, 0.5, 0.7983, 0.5332, 0.625, 0.25, 0.625, 0.1875, 0.625, 0.1875, 0.625, 0.25, 0.6875, 0.5, 0.6875, 0.5625, 0.6875, 0.5625, 0.6875, 0.5, 0.3594, 0.5, 0.375, 0.5, 0.375, 0.5625, 0.3594, 0.5625, 0.6875, 0.5, 0.6875, 0.5625, 0.6875, 0.5625, 0.6875, 0.5, 0.125, 0.5, 0.1562, 0.5, 0.1562, 0.5625, 0.125, 0.5625, 0.3594, 0.5, 0.3594, 0.5625, 0.1562, 0.5625, 0.1562, 0.5, 0.625, 0.375, 0.375, 0.25, 0.625, 0.25, 0.625, 0.375, 0.8573, 0.549, 0.875, 0.5, 0.875, 0.5625, 0.8579, 0.5625, 0.375, 1.0, 0.625, 0.875, 0.625, 0.875, 0.625, 1.0, 0.625, 0.75, 0.625, 0.6875, 0.625, 0.6875, 0.625, 0.75, 0.75, 0.75, 0.75, 0.6875, 0.75, 0.6875, 0.75, 0.75, 0.75, 0.75, 0.75, 0.6875, 0.75, 0.6875, 0.75, 0.75, 0.75, 0.6778, 0.75, 0.6875, 0.6875, 0.6875, 0.6875, 0.6778, 0.6935, 0.5701, 0.6875, 0.5701, 0.6875, 0.5625, 0.75, 0.5625, 0.75, 0.5701, 0.744, 0.5701, 0.625, 0.4375, 0.625, 0.4375, 0.625, 0.5, 0.375, 0.5, 0.625, 0.0625, 0.625, 0.0625, 0.625, 0.1875, 0.625, 0.1875, 0.6345, 0.6875, 0.625, 0.6875, 0.625, 0.5625, 0.6325, 0.5656, 0.1562, 0.5625, 0.3594, 0.5625, 0.3594, 0.6875, 0.1562, 0.6875, 0.1562, 0.5625, 0.1562, 0.6875, 0.125, 0.6875, 0.125, 0.5625, 0.375, 0.7656, 0.625, 0.8125, 0.625, 0.875, 0.375, 0.9688, 0.625, 0.1875, 0.625, 0.0625, 0.625, 0.0625, 0.625, 0.1875, 0.75, 0.75, 0.75, 0.6875, 0.75, 0.6875, 0.75, 0.75, 0.625, 0.25, 0.625, 0.1875, 0.625, 0.1875, 0.625, 0.25, 0.625, 1.0, 0.625, 0.875, 0.625, 0.875, 0.625, 1.0, 0.625, 0.375, 0.625, 0.25, 0.625, 0.25, 0.625, 0.375, 0.75, 0.5625, 0.75, 0.5, 0.75, 0.5, 0.75, 0.5625, 0.625, 0.0625, 0.625, 0.0, 0.625, 0.0, 0.625, 0.0625, 0.625, 0.75, 0.625, 0.6875, 0.625, 0.6875, 0.625, 0.75, 0.6875, 0.5, 0.6875, 0.5625, 0.6875, 0.5625, 0.6875, 0.5, 0.6875, 0.5625, 0.6875, 0.5625, 0.6875, 0.5701, 0.6875, 0.5701, 0.6875, 0.6875, 0.6875, 0.6875, 0.6875, 0.6778, 0.6875, 0.6778, 0.75, 0.6778, 0.75, 0.6875, 0.75, 0.6875, 0.75, 0.6778, 0.75, 0.5701, 0.75, 0.5625, 0.75, 0.5625, 0.75, 0.5701, 0.375, 0.5, 0.375, 0.4844, 0.625, 0.4375, 0.625, 0.75, 0.625, 0.8125, 0.625, 0.8125, 0.375, 0.75, 0.75, 0.6875, 0.0, 0.0, 0.75, 0.75, 0.6875, 0.6875, 0.6875, 0.75, 0.6875, 0.75, 0.6875, 0.6875, 0.6875, 0.5625, 0.6875, 0.5701, 0.6842, 0.5625, 0.6875, 0.6778, 0.6875, 0.6875, 0.6841, 0.6778, 0.625, 0.5, 0.625, 0.4375, 0.625, 0.4375, 0.625, 0.5, 0.625, 0.5625, 0.625, 0.5, 0.625, 0.5, 0.625, 0.5625, 0.375, 0.0, 0.375, 0.07979, 0.625, 0.07979, 0.625, 0.0, 0.625, 0.75, 0.625, 0.6702, 0.375, 0.6702, 0.375, 0.75, 0.375, 0.75, 0.375, 1.0, 0.375, 1.0, 0.375, 0.75, 0.4937, 0.002569, 0.5625, 0.002569, 0.5625, 0.1839, 0.4937, 0.1839, 0.6574, 0.75, 0.625, 0.75, 0.875, 0.75, 0.8428, 0.7425, 0.125, 0.75, 0.375, 0.0, 0.4935, 0.9976, 0.3004, 0.8689, 0.6875, 0.5701, 0.6875, 0.5701, 0.4971, 0.009891, 0.5003, 0.01937, 0.5647, 0.01176, 0.5621, 0.0, 0.375, 0.0, 0.6875, 0.6778, 0.3282, 0.7191, 0.3612, 0.75, 0.375, 0.7473, 0.6875, 0.5701, 0.3125, 0.5391, 0.3125, 0.5391, 0.6875, 0.5701, 0.375, 0.4375, 0.375, 0.4375, 0.375, 0.4862, 0.375, 0.4663, 0.375, 0.875, 0.375, 0.9724, 0.375, 0.9348, 0.375, 0.875, 0.375, 0.2776, 0.375, 0.2776, 0.375, 0.375, 0.375, 0.3673, 0.375, 0.7638, 0.375, 0.7638, 0.375, 0.8125, 0.375, 0.8079, 0.6875, 0.5625, 0.6857, 0.5335, 0.6875, 0.5, 0.7534, 0.5335, 0.25, 0.5, 0.25, 0.5391, 0.7563, 0.5625, 0.3125, 0.7109, 0.3125, 0.7264, 0.3125, 0.75, 0.3125, 0.75, 0.3125, 0.5391, 0.3125, 0.5, 0.3125, 0.5, 0.3125, 0.5391, 0.375, 0.5027, 0.375, 0.7473, 0.375, 0.7473, 0.375, 0.5027, 0.375, 0.001862, 0.375, 0.0, 0.375, 0.0, 0.375, 0.002679, 0.375, 0.7473, 0.375, 0.7638, 0.375, 0.7556, 0.375, 0.7473, 0.375, 0.2473, 0.375, 0.2473, 0.375, 0.2776, 0.375, 0.264, 0.375, 0.4862, 0.375, 0.4862, 0.375, 0.5027, 0.375, 0.5001, 0.375, 0.002679, 0.375, 0.002679, 0.375, 0.2473, 0.375, 0.2473, 0.7563, 0.6875, 0.0, 0.0, 0.75, 0.6875, 0.0, 0.0, 0.7563, 0.6875, 0.375, 0.875, 0.25, 0.7109, 0.375, 0.875, 0.7563, 0.6875, 0.625, 0.6244, 0.625, 0.6464, 0.7563, 0.6875, 0.75, 0.5028, 0.7534, 0.5335, 0.75, 0.5625, 0.8556, 0.7143, 0.875, 0.75, 0.75, 0.75, 0.757, 0.7144, 0.75, 0.5625, 0.7534, 0.5335, 0.7563, 0.5625, 0.6856, 0.7144, 0.6841, 0.6875, 0.6875, 0.6875, 0.634, 0.7479, 0.6356, 0.7475, 0.75, 0.5625, 0.7563, 0.5625, 0.3403, 0.5246, 0.375, 0.5027, 0.3612, 0.5, 0.2245, 0.5341, 0.25, 0.5391, 0.25, 0.5, 0.1526, 0.5, 0.125, 0.5027, 0.125, 0.7473, 0.1526, 0.75, 0.25, 0.75, 0.25, 0.7109, 0.2245, 0.7163, 0.4937, 0.1839, 0.0, 0.0, 0.4869, 0.0, 0.4937, 0.002569, 0.375, 0.7473, 0.375, 0.5027, 0.3403, 0.5246, 0.3403, 0.7257, 0.2245, 0.7163, 0.001812, 0.005781, 0.001811, 0.00431, 0.2245, 0.5341, 0.2245, 0.7163, 0.25, 0.7109, 0.002017, 0.005737, 0.001812, 0.005781, 0.625, 0.6244, 0.75, 0.6778, 0.625, 0.6464, 0.634, 0.7479, 0.25, 0.5391, 0.6356, 0.7475, 0.625, 0.6464, 0.75, 0.6778, 0.01608, 0.01453, 0.005043, 0.005216, 0.25, 0.5391, 0.002017, 0.00435, 0.01608, 0.01222, 0.75, 0.5701, 0.6356, 0.7475, 0.25, 0.5391, 0.75, 0.5701, 0.75, 0.6778, 0.625, 0.6464, 0.75, 0.6778, 0.75, 0.6778, 0.75, 0.6778, 0.006811, 0.006155, 0.01608, 0.01453, 0.0008113, 0.0009735, 0.625, 0.75, 0.75, 0.5701, 0.75, 0.5701, 0.006811, 0.005177, 0.0004868, 0.0009736, 0.006811, 0.006155, 0.75, 0.6778, 0.625, 0.7483, 0.375, 0.75, 0.25, 0.5391, 0.2245, 0.5341, 0.001811, 0.00431, 0.002017, 0.00435, 0.744, 0.5701, 0.75, 0.5701, 0.625, 0.75, 0.75, 0.5701, 0.01608, 0.01222, 0.006811, 0.005177, 0.75, 0.5701, 0.625, 0.6702, 0.625, 0.75, 0.0008113, 0.0009736, 0.1824, 0.1956, 0.375, 0.6702, 0.625, 0.6702, 0.1824, 0.1956, 0.1094, 0.1956, 0.3004, 0.8689, 0.5298, 0.9181, 0.5625, 0.8437, 0.125, 0.75, 0.3125, 0.7109, 0.375, 0.8125, 0.3282, 0.7191, 0.375, 0.4375, 0.0, 0.0, 0.3403, 0.5246, 0.6875, 0.6778, 0.3125, 0.7264, 0.3125, 0.7109, 0.6875, 0.6778, 0.6875, 0.6778, 0.5667, 0.02303, 0.5647, 0.01176, 0.6875, 0.6778, 0.3282, 0.7191, 0.5592, 0.01005, 0.5547, 0.0, 0.0, 0.0, 0.4941, 0.0, 0.4971, 0.009891, 0.6875, 0.5701, 0.625, 0.0, 0.3125, 0.5391, 0.6875, 0.5701, 0.5003, 0.01937, 0.4912, 0.00745, 0.0, 0.0, 0.5547, 0.0, 0.5667, 0.02303, 0.6875, 0.6778, 0.6875, 0.6778, 0.375, 0.0, 0.6875, 0.6778, 0.6875, 0.5701, 0.6875, 0.5701, 0.625, 0.0, 0.8428, 0.7425, 0.875, 0.75, 0.6875, 0.5701, 0.375, 0.0, 0.375, 0.75, 0.6875, 0.6778, 0.75, 0.6778, 0.6875, 0.6778, 0.375, 0.75, 0.3282, 0.7191, 0.375, 0.8125, 0.3612, 0.75, 0.3403, 0.5246, 0.3612, 0.5, 0.375, 0.4375, 0.0004866, 0.0009732, 0.0004868, 0.0009735, 0.1094, 0.1956, 0.0, 0.0, 0.0, 0.0, 0.0, 0.0, 0.002017, 0.00435, 0.001811, 0.00431, 0.0, 0.0, 0.0008113, 0.0009736, 0.006811, 0.005177, 0.01608, 0.01222, 0.001811, 0.00431, 0.001812, 0.005781, 0.1094, 0.1956, 0.1824, 0.1956, 0.375, 0.6702, 0.1094, 0.1956, 0.0004868, 0.0009735, 0.375, 0.75, 0.4941, 0.9976, 0.4941, 0.9976, 0.5626, 0.5175, 0.4937, 1.0, 0.4937, 1.0, 0.4937, 1.0, 0.4937, 1.0, 0.4937, 1.0, 0.3004, 0.8689, 0.4935, 0.9976, 0.4935, 0.9976, 0.4937, 1.0, 0.5298, 0.9181, 0.3004, 0.8689, 0.4937, 1.0, 0.4937, 1.0, 0.625, 0.07979, 0.5626, 0.5175, 0.4941, 0.9976, 0.625, 0.0, 0.375, 0.6875, 0.3594, 0.6875, 0.3594, 0.5625, 0.375, 0.5625, 1.0, 0.5, 0.9688, 0.5, 0.9688, 0.5852, 1.0, 0.5852, 0.9688, 0.5, 0.9375, 0.5, 0.9375, 0.5852, 0.9688, 0.5852, 0.9375, 0.5, 0.9062, 0.5, 0.9062, 0.5852, 0.9375, 0.5852, 0.9062, 0.5, 0.875, 0.5, 0.875, 0.5852, 0.9062, 0.5852, 0.875, 0.5, 0.8438, 0.5, 0.8438, 0.5852, 0.875, 0.5852, 0.8438, 0.5, 0.8125, 0.5, 0.8125, 0.5852, 0.8438, 0.5852, 0.8125, 0.5, 0.7812, 0.5, 0.7812, 0.5852, 0.8125, 0.5852, 0.7812, 0.5, 0.75, 0.5, 0.75, 0.5852, 0.7812, 0.5852, 0.75, 0.5, 0.7188, 0.5, 0.7188, 0.5852, 0.75, 0.5852, 0.7188, 0.5, 0.6875, 0.5, 0.6875, 0.5852, 0.7188, 0.5852, 0.6875, 0.5, 0.6562, 0.5, 0.6562, 0.5852, 0.6875, 0.5852, 0.6562, 0.5, 0.625, 0.5, 0.625, 0.5852, 0.6562, 0.5852, 0.625, 0.5, 0.5938, 0.5, 0.5938, 0.5852, 0.625, 0.5852, 0.5938, 0.5, 0.5625, 0.5, 0.5625, 0.5852, 0.5938, 0.5852, 0.5625, 0.5, 0.5312, 0.5, 0.5312, 0.5852, 0.5625, 0.5852, 0.5312, 0.5, 0.5, 0.5, 0.5, 0.5852, 0.5312, 0.5852, 0.5, 0.5, 0.4688, 0.5, 0.4688, 0.5852, 0.5, 0.5852, 0.4688, 0.5, 0.4375, 0.5, 0.4375, 0.5852, 0.4688, 0.5852, 0.4375, 0.5, 0.4062, 0.5, 0.4062, 0.5852, 0.4375, 0.5852, 0.4062, 0.5, 0.375, 0.5, 0.375, 0.5852, 0.4062, 0.5852, 0.375, 0.5, 0.3438, 0.5, 0.3438, 0.5852, 0.375, 0.5852, 0.3438, 0.5, 0.3125, 0.5, 0.3125, 0.5852, 0.3438, 0.5852, 0.3125, 0.5, 0.2812, 0.5, 0.2812, 0.5852, 0.3125, 0.5852, 0.2812, 0.5, 0.25, 0.5, 0.25, 0.5852, 0.2812, 0.5852, 0.25, 0.5, 0.2188, 0.5, 0.2188, 0.5852, 0.25, 0.5852, 0.2188, 0.5, 0.1875, 0.5, 0.1875, 0.5852, 0.2188, 0.5852, 0.1875, 0.5, 0.1562, 0.5, 0.1562, 0.5852, 0.1875, 0.5852, 0.1562, 0.5, 0.125, 0.5, 0.125, 0.5852, 0.1562, 0.5852, 0.125, 0.5, 0.09375, 0.5, 0.09375, 0.5852, 0.125, 0.5852, 0.09375, 0.5, 0.0625, 0.5, 0.0625, 0.5852, 0.09375, 0.5852, 0.0625, 0.5, 0.03125, 0.5, 0.03125, 0.5852, 0.0625, 0.5852, 0.03125, 0.5, 0.0, 0.5, 0.0, 0.5852, 0.03125, 0.5852, 0.9717, 0.1582, 0.9854, 0.2032, 0.99, 0.25, 0.9854, 0.2968, 0.9717, 0.3418, 0.9496, 0.3833, 0.9197, 0.4197, 0.8833, 0.4496, 0.8418, 0.4717, 0.7032, 0.4854, 0.75, 0.49, 0.7032, 0.4854, 0.8418, 0.4717, 0.8833, 0.4496, 0.9197, 0.4197, 0.9496, 0.3833, 0.9717, 0.3418, 0.9854, 0.2968, 0.99, 0.25, 0.9854, 0.2032, 0.9717, 0.1582, 0.9496, 0.1167, 0.9197, 0.08029, 0.8833, 0.05045, 0.8418, 0.02827, 0.7968, 0.01461, 0.75, 0.01, 0.7968, 0.01461, 0.8418, 0.02827, 0.8833, 0.05045, 0.9197, 0.08029, 0.9496, 0.1167, 0.9688, 0.919, 0.9688, 1.0, 1.0, 1.0, 1.0, 0.919, 0.9375, 0.919, 0.9375, 1.0, 0.9688, 1.0, 0.9688, 0.919, 0.9062, 0.919, 0.9062, 1.0, 0.9375, 1.0, 0.9375, 0.919, 0.875, 0.919, 0.875, 1.0, 0.9062, 1.0, 0.9062, 0.919, 0.8438, 0.919, 0.8438, 1.0, 0.875, 1.0, 0.875, 0.919, 0.8125, 0.919, 0.8125, 1.0, 0.8438, 1.0, 0.8438, 0.919, 0.7812, 0.919, 0.7812, 1.0, 0.8125, 1.0, 0.8125, 0.919, 0.75, 0.919, 0.75, 1.0, 0.7812, 1.0, 0.7812, 0.919, 0.7188, 0.919, 0.7188, 1.0, 0.75, 1.0, 0.75, 0.919, 0.6875, 0.919, 0.6875, 1.0, 0.7188, 1.0, 0.7188, 0.919, 0.6562, 0.919, 0.6562, 1.0, 0.6875, 1.0, 0.6875, 0.919, 0.625, 0.919, 0.625, 1.0, 0.6562, 1.0, 0.6562, 0.919, 0.5938, 0.919, 0.5938, 1.0, 0.625, 1.0, 0.625, 0.919, 0.5625, 0.919, 0.5625, 1.0, 0.5938, 1.0, 0.5938, 0.919, 0.5312, 0.919, 0.5312, 1.0, 0.5625, 1.0, 0.5625, 0.919, 0.5, 0.919, 0.5, 1.0, 0.5312, 1.0, 0.5312, 0.919, 0.4688, 0.919, 0.4688, 1.0, 0.5, 1.0, 0.5, 0.919, 0.4375, 0.919, 0.4375, 1.0, 0.4688, 1.0, 0.4688, 0.919, 0.4062, 0.919, 0.4062, 1.0, 0.4375, 1.0, 0.4375, 0.919, 0.375, 0.919, 0.375, 1.0, 0.4062, 1.0, 0.4062, 0.919, 0.3438, 0.919, 0.3438, 1.0, 0.375, 1.0, 0.375, 0.919, 0.3125, 0.919, 0.3125, 1.0, 0.3438, 1.0, 0.3438, 0.919, 0.2812, 0.919, 0.2812, 1.0, 0.3125, 1.0, 0.3125, 0.919, 0.25, 0.919, 0.25, 1.0, 0.2812, 1.0, 0.2812, 0.919, 0.2188, 0.919, 0.2188, 1.0, 0.25, 1.0, 0.25, 0.919, 0.1875, 0.919, 0.1875, 1.0, 0.2188, 1.0, 0.2188, 0.919, 0.1562, 0.919, 0.1562, 1.0, 0.1875, 1.0, 0.1875, 0.919, 0.125, 0.919, 0.125, 1.0, 0.1562, 1.0, 0.1562, 0.919, 0.09375, 0.919, 0.09375, 1.0, 0.125, 1.0, 0.125, 0.919, 0.0625, 0.919, 0.0625, 1.0, 0.09375, 1.0, 0.09375, 0.919, 0.3418, 0.4717, 0.2968, 0.4854, 0.25, 0.49, 0.2968, 0.4854, 0.3418, 0.4717, 0.1167, 0.4496, 0.08029, 0.4197, 0.05045, 0.3833, 0.02827, 0.3418, 0.01461, 0.2968, 0.01, 0.25, 0.01461, 0.2032, 0.02827, 0.1582, 0.05045, 0.1167, 0.08029, 0.08029, 0.1167, 0.05045, 0.1582, 0.02827, 0.2032, 0.01461, 0.25, 0.01, 0.2032, 0.01461, 0.1582, 0.02827, 0.1167, 0.05045, 0.08029, 0.08029, 0.05045, 0.1167, 0.02827, 0.1582, 0.01461, 0.2032, 0.01, 0.25, 0.01461, 0.2968, 0.02827, 0.3418, 0.05045, 0.3833, 0.08029, 0.4197, 0.1167, 0.4496, 0.03125, 0.919, 0.03125, 1.0, 0.0625, 1.0, 0.0625, 0.919, 0.0, 0.919, 0.0, 1.0, 0.03125, 1.0, 0.03125, 0.919, 1.0, 0.5, 0.9688, 0.5, 0.9688, 0.5852, 1.0, 0.5852, 0.9688, 0.5, 0.9375, 0.5, 0.9375, 0.5852, 0.9688, 0.5852, 0.9375, 0.5, 0.9062, 0.5, 0.9062, 0.5852, 0.9375, 0.5852, 0.9062, 0.5, 0.875, 0.5, 0.875, 0.5852, 0.9062, 0.5852, 0.875, 0.5, 0.8438, 0.5, 0.8438, 0.5852, 0.875, 0.5852, 0.8438, 0.5, 0.8125, 0.5, 0.8125, 0.5852, 0.8438, 0.5852, 0.8125, 0.5, 0.7812, 0.5, 0.7812, 0.5852, 0.8125, 0.5852, 0.7812, 0.5, 0.75, 0.5, 0.75, 0.5852, 0.7812, 0.5852, 0.75, 0.5, 0.7188, 0.5, 0.7188, 0.5852, 0.75, 0.5852, 0.7188, 0.5, 0.6875, 0.5, 0.6875, 0.5852, 0.7188, 0.5852, 0.6875, 0.5, 0.6562, 0.5, 0.6562, 0.5852, 0.6875, 0.5852, 0.6562, 0.5, 0.625, 0.5, 0.625, 0.5852, 0.6562, 0.5852, 0.625, 0.5, 0.5938, 0.5, 0.5938, 0.5852, 0.625, 0.5852, 0.5938, 0.5, 0.5625, 0.5, 0.5625, 0.5852, 0.5938, 0.5852, 0.5625, 0.5, 0.5312, 0.5, 0.5312, 0.5852, 0.5625, 0.5852, 0.5312, 0.5, 0.5, 0.5, 0.5, 0.5852, 0.5312, 0.5852, 0.5, 0.5, 0.4688, 0.5, 0.4688, 0.5852, 0.5, 0.5852, 0.4688, 0.5, 0.4375, 0.5, 0.4375, 0.5852, 0.4688, 0.5852, 0.4375, 0.5, 0.4062, 0.5, 0.4062, 0.5852, 0.4375, 0.5852, 0.4062, 0.5, 0.375, 0.5, 0.375, 0.5852, 0.4062, 0.5852, 0.375, 0.5, 0.3438, 0.5, 0.3438, 0.5852, 0.375, 0.5852, 0.3438, 0.5, 0.3125, 0.5, 0.3125, 0.5852, 0.3438, 0.5852, 0.3125, 0.5, 0.2812, 0.5, 0.2812, 0.5852, 0.3125, 0.5852, 0.2812, 0.5, 0.25, 0.5, 0.25, 0.5852, 0.2812, 0.5852, 0.25, 0.5, 0.2188, 0.5, 0.2188, 0.5852, 0.25, 0.5852, 0.2188, 0.5, 0.1875, 0.5, 0.1875, 0.5852, 0.2188, 0.5852, 0.1875, 0.5, 0.1562, 0.5, 0.1562, 0.5852, 0.1875, 0.5852, 0.1562, 0.5, 0.125, 0.5, 0.125, 0.5852, 0.1562, 0.5852, 0.125, 0.5, 0.09375, 0.5, 0.09375, 0.5852, 0.125, 0.5852, 0.09375, 0.5, 0.0625, 0.5, 0.0625, 0.5852, 0.09375, 0.5852, 0.0625, 0.5, 0.03125, 0.5, 0.03125, 0.5852, 0.0625, 0.5852, 0.03125, 0.5, 0.0, 0.5, 0.0, 0.5852, 0.03125, 0.5852, 0.9717, 0.1582, 0.9854, 0.2032, 0.99, 0.25, 0.9854, 0.2968, 0.9717, 0.3418, 0.9496, 0.3833, 0.9197, 0.4197, 0.8833, 0.4496, 0.8418, 0.4717, 0.7032, 0.4854, 0.75, 0.49, 0.7032, 0.4854, 0.8418, 0.4717, 0.8833, 0.4496, 0.9197, 0.4197, 0.9496, 0.3833, 0.9717, 0.3418, 0.9854, 0.2968, 0.99, 0.25, 0.9854, 0.2032, 0.9717, 0.1582, 0.9496, 0.1167, 0.9197, 0.08029, 0.8833, 0.05045, 0.8418, 0.02827, 0.7968, 0.01461, 0.75, 0.01, 0.7968, 0.01461, 0.8418, 0.02827, 0.8833, 0.05045, 0.9197, 0.08029, 0.9496, 0.1167, 0.9688, 0.919, 0.9688, 1.0, 1.0, 1.0, 1.0, 0.919, 0.9375, 0.919, 0.9375, 1.0, 0.9688, 1.0, 0.9688, 0.919, 0.9062, 0.919, 0.9062, 1.0, 0.9375, 1.0, 0.9375, 0.919, 0.875, 0.919, 0.875, 1.0, 0.9062, 1.0, 0.9062, 0.919, 0.8438, 0.919, 0.8438, 1.0, 0.875, 1.0, 0.875, 0.919, 0.8125, 0.919, 0.8125, 1.0, 0.8438, 1.0, 0.8438, 0.919, 0.7812, 0.919, 0.7812, 1.0, 0.8125, 1.0, 0.8125, 0.919, 0.75, 0.919, 0.75, 1.0, 0.7812, 1.0, 0.7812, 0.919, 0.7188, 0.919, 0.7188, 1.0, 0.75, 1.0, 0.75, 0.919, 0.6875, 0.919, 0.6875, 1.0, 0.7188, 1.0, 0.7188, 0.919, 0.6562, 1.0, 0.6875, 1.0, 0.6875, 0.919, 0.6562, 0.919, 0.625, 0.919, 0.625, 1.0, 0.6562, 1.0, 0.6562, 0.919, 0.5938, 0.919, 0.5938, 1.0, 0.625, 1.0, 0.625, 0.919, 0.5625, 0.919, 0.5625, 1.0, 0.5938, 1.0, 0.5938, 0.919, 0.5312, 0.919, 0.5312, 1.0, 0.5625, 1.0, 0.5625, 0.919, 0.5, 0.919, 0.5, 1.0, 0.5312, 1.0, 0.5312, 0.919, 0.4688, 0.919, 0.4688, 1.0, 0.5, 1.0, 0.5, 0.919, 0.4375, 0.919, 0.4375, 1.0, 0.4688, 1.0, 0.4688, 0.919, 0.4062, 0.919, 0.4062, 1.0, 0.4375, 1.0, 0.4375, 0.919, 0.375, 0.919, 0.375, 1.0, 0.4062, 1.0, 0.4062, 0.919, 0.3438, 0.919, 0.3438, 1.0, 0.375, 1.0, 0.375, 0.919, 0.3125, 0.919, 0.3125, 1.0, 0.3438, 1.0, 0.3438, 0.919, 0.2812, 1.0, 0.3125, 1.0, 0.3125, 0.919, 0.2812, 0.919, 0.25, 0.919, 0.25, 1.0, 0.2812, 1.0, 0.2812, 0.919, 0.2188, 0.919, 0.2188, 1.0, 0.25, 1.0, 0.25, 0.919, 0.1875, 0.919, 0.1875, 1.0, 0.2188, 1.0, 0.2188, 0.919, 0.1562, 0.919, 0.1562, 1.0, 0.1875, 1.0, 0.1875, 0.919, 0.125, 0.919, 0.125, 1.0, 0.1562, 1.0, 0.1562, 0.919, 0.09375, 0.919, 0.09375, 1.0, 0.125, 1.0, 0.125, 0.919, 0.0625, 0.919, 0.0625, 1.0, 0.09375, 1.0, 0.09375, 0.919, 0.25, 0.49, 0.2968, 0.4854, 0.3418, 0.4717, 0.1167, 0.4496, 0.08029, 0.4197, 0.05045, 0.3833, 0.02827, 0.3418, 0.01461, 0.2968, 0.01, 0.25, 0.01461, 0.2032, 0.02827, 0.1582, 0.05045, 0.1167, 0.08029, 0.08029, 0.1167, 0.05045, 0.1582, 0.02827, 0.2032, 0.01461, 0.25, 0.01, 0.2032, 0.01461, 0.1582, 0.02827, 0.1167, 0.05045, 0.08029, 0.08029, 0.05045, 0.1167, 0.02827, 0.1582, 0.01461, 0.2032, 0.01, 0.25, 0.01461, 0.2968, 0.02827, 0.3418, 0.05045, 0.3833, 0.08029, 0.4197, 0.1167, 0.4496, 0.3418, 0.4717, 0.2968, 0.4854, 0.03125, 0.919, 0.03125, 1.0, 0.0625, 1.0, 0.0625, 0.919, 0.0, 0.919, 0.0, 1.0, 0.03125, 1.0, 0.03125, 0.919])
me_cube_010.update()

# ---- objects
ob_frame = bpy.data.objects.new('frame', me_cube_011)
ob_pad = bpy.data.objects.new('pad', me_cube_010)

# ---- transforms, parenting, visibility, modifiers, constraints
ob_frame.location = (1.925, 30.83, 12.73)
ob_frame.rotation_euler = (3.142, -0.0, 0.0)
ob_frame.scale = (82.5, 4.0, 3.0)
ob_pad.location = (0.0, 0.0, 34.9)
ob_pad.scale = (85.0, 5.0, 3.0)

# ---- collection membership
col_collection.objects.link(ob_frame)
col_collection.objects.link(ob_pad)

# ---- scene / render settings (as saved in the file)
scene.frame_start = 1; scene.frame_end = 250; scene.frame_set(1)
scene.render.engine = 'BLENDER_EEVEE_NEXT'
scene.cycles.sampling_pattern = 'TABULATED_SOBOL'
scene.unit_settings.scale_length = 0.001
bpy.context.view_layer.update()

# ---- added for rendering (the .blend has no active camera and no usable light): camera, sun
cam_auto = bpy.data.cameras.new('AutoCamera')
cam_auto.lens = 50.0
cam_auto.sensor_width = 36.0
cam_auto.clip_end = 3030.52
ob_auto_camera = bpy.data.objects.new('AutoCamera', cam_auto)
scene.collection.objects.link(ob_auto_camera)
ob_auto_camera.location = (174.739, -189.024, 168.488)
ob_auto_camera.rotation_euler = (1.09748, -7.21219e-08, 0.694738)
scene.camera = ob_auto_camera
light_auto_sun = bpy.data.lights.new('AutoSun', 'SUN')
light_auto_sun.energy = 3.0
light_auto_sun.angle = 0.0523599
ob_auto_sun = bpy.data.objects.new('AutoSun', light_auto_sun)
scene.collection.objects.link(ob_auto_sun)
ob_auto_sun.rotation_euler = (0.872665, 0.174533, 0.523599)
bpy.context.view_layer.update()
